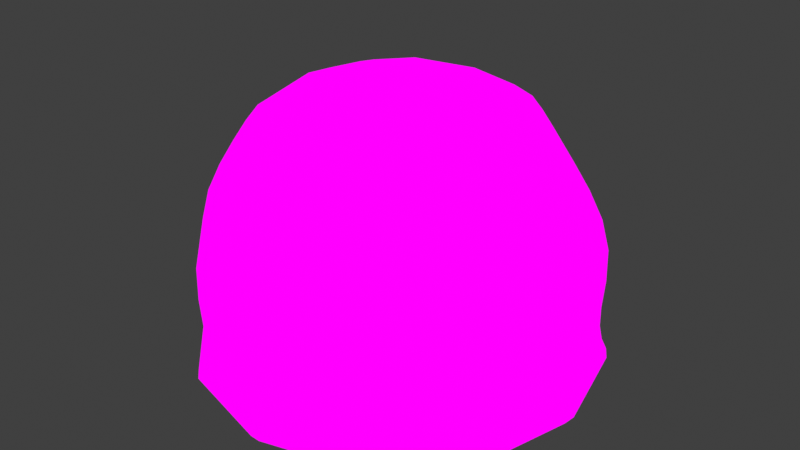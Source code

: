 # Source: Slime.blend  (saved by Blender 5.0.119; exported with 4.5.12 LTS)
import bpy
from mathutils import Matrix  # noqa: F401  (used for matrix-valued properties, if any)

bpy.ops.wm.read_factory_settings(use_empty=True)
scene = bpy.context.scene
scene.name = 'Scene'

# ---- collections
col_slime = bpy.data.collections.new('Slime'); scene.collection.children.link(col_slime)

# ---- images (referenced by path relative to the original .blend; pixels are not part of the script)
import os
ASSET_DIR = os.environ.get("B2B_ASSET_DIR", "")  # directory of the original .blend (textures are referenced by path, not embedded)
HERE = os.path.dirname(os.path.abspath(__file__))  # packed textures are extracted next to this script under _unpacked/

def load_image(name, relpath, width, height, colorspace="sRGB"):
    """Load a texture the original file referenced (path relative to the .blend, or extracted next to this script)."""
    p = next((c for c in (os.path.join(HERE, relpath), os.path.join(ASSET_DIR, relpath)) if relpath and os.path.exists(c)), "")
    if p:
        img = bpy.data.images.load(p, check_existing=True)
        img.name = name
    else:  # same state as the original file: an image datablock whose file is absent (Cycles renders it pink)
        img = bpy.data.images.new(name, width, height)
        img.source = "FILE"
        img.filepath = "//" + (relpath or name)
    img.colorspace_settings.name = colorspace
    return img
img_image_layer = load_image('Image Layer', 'textures/Image Layer.png', 1024, 1024, 'sRGB')
img_slime_tex = load_image('Slime_tex', 'textures/Slime_tex.png', 1024, 1024, 'sRGB')

# ---- materials (node trees are filled in below, after node groups)
mat_slime_mat = bpy.data.materials.new('Slime_mat')
mat_slime_mat.use_transparency_overlap = False
mat_slime_mat.show_transparent_back = False
mat_slime_mat.use_backface_culling = True

# ---- node groups
ng_ps_pre_mix = bpy.data.node_groups.new('.PS Pre Mix', 'ShaderNodeTree')
_s = ng_ps_pre_mix.interface.new_socket(name='Color', in_out='OUTPUT', socket_type='NodeSocketColor')
_s = ng_ps_pre_mix.interface.new_socket(name='Over Alpha', in_out='OUTPUT', socket_type='NodeSocketFloat')
_s = ng_ps_pre_mix.interface.new_socket(name='Opacity', in_out='INPUT', socket_type='NodeSocketFloat')
_s.subtype = 'FACTOR'
_s.default_value = 1.0
_s.min_value = 0.0
_s.max_value = 1.0
_s = ng_ps_pre_mix.interface.new_socket(name='Color', in_out='INPUT', socket_type='NodeSocketColor')
_s = ng_ps_pre_mix.interface.new_socket(name='Alpha', in_out='INPUT', socket_type='NodeSocketFloat')
_s.default_value = 1.0
_s.min_value = -1e+04
_s.max_value = 1e+04
_s = ng_ps_pre_mix.interface.new_socket(name='Over Alpha', in_out='INPUT', socket_type='NodeSocketFloat')
_s.min_value = -1e+04
_s.max_value = 1e+04
_N = ng_ps_pre_mix.nodes; _L = ng_ps_pre_mix.links
n0 = _N.new('NodeGroupOutput'); n0.name = 'Group Output'; n0.location = (502, 0)
n1 = _N.new('NodeGroupInput'); n1.name = 'Group Input'; n1.location = (-5, -14)
n2 = _N.new('ShaderNodeVectorMath'); n2.name = 'Vector Math'; n2.location = (233, -94)
n2.hide = True
n2.operation = 'SCALE'
n3 = _N.new('ShaderNodeMix'); n3.name = 'Mix.001'; n3.location = (214, -53)
n3.label = 'Opacity'
n3.hide = True
_L.new(n1.outputs[2], n2.inputs[3])
_L.new(n2.outputs[0], n0.inputs[0])
_L.new(n3.outputs[0], n0.inputs[1])
_L.new(n1.outputs[0], n3.inputs[0])
_L.new(n1.outputs[3], n3.inputs[3])
_L.new(n1.outputs[1], n2.inputs[0])
n0.is_active_output = True
ng_ps_post_mix = bpy.data.node_groups.new('.PS Post Mix', 'ShaderNodeTree')
_s = ng_ps_post_mix.interface.new_socket(name='Color', in_out='OUTPUT', socket_type='NodeSocketColor')
_s = ng_ps_post_mix.interface.new_socket(name='Alpha', in_out='OUTPUT', socket_type='NodeSocketFloat')
_s = ng_ps_post_mix.interface.new_socket(name='Clip', in_out='INPUT', socket_type='NodeSocketBool')
_s = ng_ps_post_mix.interface.new_socket(name='Color', in_out='INPUT', socket_type='NodeSocketColor')
_s = ng_ps_post_mix.interface.new_socket(name='Alpha', in_out='INPUT', socket_type='NodeSocketFloat')
_s.min_value = -1e+04
_s.max_value = 1e+04
_s = ng_ps_post_mix.interface.new_socket(name='Over Alpha', in_out='INPUT', socket_type='NodeSocketFloat')
_s.min_value = -1e+04
_s.max_value = 1e+04
_N = ng_ps_post_mix.nodes; _L = ng_ps_post_mix.links
n0 = _N.new('NodeGroupOutput'); n0.name = 'Group Output'; n0.location = (323, 1)
n1 = _N.new('NodeGroupInput'); n1.name = 'Group Input'; n1.location = (-297, 25)
n2 = _N.new('ShaderNodeVectorMath'); n2.name = 'Vector Math.001'; n2.location = (142, -5)
n2.hide = True
n2.operation = 'DIVIDE'
n3 = _N.new('ShaderNodeMix'); n3.name = 'Mix.004'; n3.location = (-86, -40)
n3.hide = True
n3.inputs[3].default_value = 1.0
n4 = _N.new('ShaderNodeMix'); n4.name = 'Mix.005'; n4.location = (138, -54)
n4.hide = True
_L.new(n4.outputs[0], n0.inputs[1])
_L.new(n2.outputs[0], n0.inputs[0])
_L.new(n3.outputs[0], n2.inputs[1])
_L.new(n1.outputs[1], n2.inputs[0])
_L.new(n1.outputs[3], n3.inputs[0])
_L.new(n1.outputs[2], n3.inputs[2])
_L.new(n3.outputs[0], n4.inputs[2])
_L.new(n1.outputs[2], n4.inputs[3])
_L.new(n1.outputs[0], n4.inputs[0])
n0.is_active_output = True
ng_ps_layer__f8af0449_fa40_4023_b49c_037e9abd3961 = bpy.data.node_groups.new('.PS_Layer (f8af0449-fa40-4023-b49c-037e9abd3961)', 'ShaderNodeTree')
_s = ng_ps_layer__f8af0449_fa40_4023_b49c_037e9abd3961.interface.new_socket(name='Color', in_out='OUTPUT', socket_type='NodeSocketColor')
_s = ng_ps_layer__f8af0449_fa40_4023_b49c_037e9abd3961.interface.new_socket(name='Alpha', in_out='OUTPUT', socket_type='NodeSocketFloat')
_s = ng_ps_layer__f8af0449_fa40_4023_b49c_037e9abd3961.interface.new_socket(name='Clip', in_out='INPUT', socket_type='NodeSocketBool')
_s = ng_ps_layer__f8af0449_fa40_4023_b49c_037e9abd3961.interface.new_socket(name='Color', in_out='INPUT', socket_type='NodeSocketColor')
_s = ng_ps_layer__f8af0449_fa40_4023_b49c_037e9abd3961.interface.new_socket(name='Alpha', in_out='INPUT', socket_type='NodeSocketFloat')
_N = ng_ps_layer__f8af0449_fa40_4023_b49c_037e9abd3961.nodes; _L = ng_ps_layer__f8af0449_fa40_4023_b49c_037e9abd3961.links
n0 = _N.new('NodeFrame'); n0.name = 'Frame'; n0.location = (0, 0)
n0.label = 'Layer'
n0.width = 1010
n1 = _N.new('NodeGroupInput'); n1.name = 'Group Input'; n1.location = (-780, 0)
n1.label = 'group_input'
n2 = _N.new('NodeGroupOutput'); n2.name = 'Group Output'; n2.location = (-140, 0)
n2.label = 'group_output'
n3 = _N.new('ShaderNodeGroup'); n3.name = 'Group'; n3.location = (-620, 0)
n3.label = 'pre_mix'
n3.node_tree = ng_ps_pre_mix
n3.inputs[0].default_value = 1.0
n4 = _N.new('ShaderNodeGroup'); n4.name = 'Group.001'; n4.location = (-300, 0)
n4.label = 'post_mix'
n4.node_tree = ng_ps_post_mix
n5 = _N.new('ShaderNodeMix'); n5.name = 'Mix'; n5.location = (-460, 0)
n5.label = 'mix_rgb'
n5.data_type = 'RGBA'
n6 = _N.new('ShaderNodeTexImage'); n6.name = 'Image Texture'; n6.location = (-780, -220)
n6.label = 'image'
n6.width = 140
n6.image = img_image_layer
n6.interpolation = 'Closest'
n7 = _N.new('ShaderNodeUVMap'); n7.name = 'UV Map'; n7.location = (-940, 0)
n7.label = 'uvmap'
n7.width = 140
n7.uv_map = 'PS_UVMap'
n1.parent = n0
n2.parent = n0
n3.parent = n0
n4.parent = n0
n5.parent = n0
n6.parent = n0
n7.parent = n0
_L.new(n6.outputs[1], n3.inputs[3])
_L.new(n1.outputs[1], n3.inputs[1])
_L.new(n1.outputs[2], n3.inputs[2])
_L.new(n3.outputs[0], n5.inputs[6])
_L.new(n3.outputs[1], n5.inputs[0])
_L.new(n6.outputs[0], n5.inputs[7])
_L.new(n5.outputs[2], n4.inputs[1])
_L.new(n3.outputs[1], n4.inputs[3])
_L.new(n1.outputs[2], n4.inputs[2])
_L.new(n1.outputs[0], n4.inputs[0])
_L.new(n7.outputs[0], n6.inputs[0])
_L.new(n1.outputs[1], n2.inputs[0])
_L.new(n1.outputs[2], n2.inputs[1])
n2.is_active_output = True
ng_ps_layer__2c80d9c0_ccaf_4898_a88a_9623cf3c1bfc = bpy.data.node_groups.new('.PS_Layer (2c80d9c0-ccaf-4898-a88a-9623cf3c1bfc)', 'ShaderNodeTree')
_s = ng_ps_layer__2c80d9c0_ccaf_4898_a88a_9623cf3c1bfc.interface.new_socket(name='Color', in_out='OUTPUT', socket_type='NodeSocketColor')
_s = ng_ps_layer__2c80d9c0_ccaf_4898_a88a_9623cf3c1bfc.interface.new_socket(name='Alpha', in_out='OUTPUT', socket_type='NodeSocketFloat')
_s = ng_ps_layer__2c80d9c0_ccaf_4898_a88a_9623cf3c1bfc.interface.new_socket(name='Clip', in_out='INPUT', socket_type='NodeSocketBool')
_s = ng_ps_layer__2c80d9c0_ccaf_4898_a88a_9623cf3c1bfc.interface.new_socket(name='Color', in_out='INPUT', socket_type='NodeSocketColor')
_s = ng_ps_layer__2c80d9c0_ccaf_4898_a88a_9623cf3c1bfc.interface.new_socket(name='Alpha', in_out='INPUT', socket_type='NodeSocketFloat')
_N = ng_ps_layer__2c80d9c0_ccaf_4898_a88a_9623cf3c1bfc.nodes; _L = ng_ps_layer__2c80d9c0_ccaf_4898_a88a_9623cf3c1bfc.links
n0 = _N.new('NodeFrame'); n0.name = 'Frame'; n0.location = (0, 0)
n0.label = 'Layer'
n0.width = 1010
n1 = _N.new('NodeGroupInput'); n1.name = 'Group Input'; n1.location = (-780, 0)
n1.label = 'group_input'
n2 = _N.new('NodeGroupOutput'); n2.name = 'Group Output'; n2.location = (-140, 0)
n2.label = 'group_output'
n3 = _N.new('ShaderNodeGroup'); n3.name = 'Group'; n3.location = (-620, 0)
n3.label = 'pre_mix'
n3.node_tree = ng_ps_pre_mix
n3.inputs[0].default_value = 1.0
n4 = _N.new('ShaderNodeGroup'); n4.name = 'Group.001'; n4.location = (-300, 0)
n4.label = 'post_mix'
n4.node_tree = ng_ps_post_mix
n5 = _N.new('ShaderNodeMix'); n5.name = 'Mix'; n5.location = (-460, 0)
n5.label = 'mix_rgb'
n5.data_type = 'RGBA'
n6 = _N.new('ShaderNodeTexImage'); n6.name = 'Image Texture'; n6.location = (-780, -220)
n6.label = 'image'
n6.width = 140
n6.image = img_slime_tex
n6.interpolation = 'Closest'
n7 = _N.new('ShaderNodeUVMap'); n7.name = 'UV Map'; n7.location = (-940, 0)
n7.label = 'uvmap'
n7.width = 140
n7.uv_map = 'PS_UVMap'
n1.parent = n0
n2.parent = n0
n3.parent = n0
n4.parent = n0
n5.parent = n0
n6.parent = n0
n7.parent = n0
_L.new(n6.outputs[1], n3.inputs[3])
_L.new(n1.outputs[1], n3.inputs[1])
_L.new(n1.outputs[2], n3.inputs[2])
_L.new(n3.outputs[0], n5.inputs[6])
_L.new(n3.outputs[1], n5.inputs[0])
_L.new(n6.outputs[0], n5.inputs[7])
_L.new(n5.outputs[2], n4.inputs[1])
_L.new(n3.outputs[1], n4.inputs[3])
_L.new(n1.outputs[2], n4.inputs[2])
_L.new(n1.outputs[0], n4.inputs[0])
_L.new(n4.outputs[0], n2.inputs[0])
_L.new(n4.outputs[1], n2.inputs[1])
_L.new(n7.outputs[0], n6.inputs[0])
n2.is_active_output = True
ng_ps_channel__color = bpy.data.node_groups.new('PS_Channel (Color)', 'ShaderNodeTree')
_s = ng_ps_channel__color.interface.new_socket(name='Color', in_out='OUTPUT', socket_type='NodeSocketColor')
_s = ng_ps_channel__color.interface.new_socket(name='Alpha', in_out='OUTPUT', socket_type='NodeSocketFloat')
_s = ng_ps_channel__color.interface.new_socket(name='Color', in_out='INPUT', socket_type='NodeSocketColor')
_s = ng_ps_channel__color.interface.new_socket(name='Alpha', in_out='INPUT', socket_type='NodeSocketFloat')
_N = ng_ps_channel__color.nodes; _L = ng_ps_channel__color.links
n0 = _N.new('NodeFrame'); n0.name = 'Frame'; n0.location = (0, 0)
n0.label = 'Channel Graph'
n0.width = 1370
n1 = _N.new('NodeGroupInput'); n1.name = 'Group Input'; n1.location = (-1300, 0)
n1.label = 'group_input'
n1.width = 200
n2 = _N.new('NodeGroupOutput'); n2.name = 'Group Output'; n2.location = (-200, 0)
n2.label = 'group_output'
n2.width = 200
n3 = _N.new('ShaderNodeClamp'); n3.name = 'Clamp'; n3.location = (-420, 0)
n3.label = 'alpha_clamp_end'
n3.width = 200
n3.hide = True
n4 = _N.new('ShaderNodeGroup'); n4.name = 'Group'; n4.location = (-640, 0)
n4.label = 'f8af0449-fa40-4023-b49c-037e9abd3961'
n4.width = 200
n4.node_tree = ng_ps_layer__f8af0449_fa40_4023_b49c_037e9abd3961
n4.inputs[0].default_value = False
n5 = _N.new('ShaderNodeGroup'); n5.name = 'Group.001'; n5.location = (-860, 0)
n5.label = '2c80d9c0-ccaf-4898-a88a-9623cf3c1bfc'
n5.width = 200
n5.node_tree = ng_ps_layer__2c80d9c0_ccaf_4898_a88a_9623cf3c1bfc
n5.inputs[0].default_value = False
n6 = _N.new('ShaderNodeClamp'); n6.name = 'Clamp.001'; n6.location = (-1080, 0)
n6.label = 'alpha_clamp_start'
n6.width = 200
n6.hide = True
n1.parent = n0
n2.parent = n0
n3.parent = n0
n4.parent = n0
n5.parent = n0
n6.parent = n0
_L.new(n3.outputs[0], n2.inputs[1])
_L.new(n4.outputs[0], n2.inputs[0])
_L.new(n4.outputs[1], n3.inputs[0])
_L.new(n5.outputs[0], n4.inputs[1])
_L.new(n5.outputs[1], n4.inputs[2])
_L.new(n1.outputs[0], n5.inputs[1])
_L.new(n6.outputs[0], n5.inputs[2])
_L.new(n1.outputs[1], n6.inputs[0])
n2.is_active_output = True
ng_paint_system__coloring = bpy.data.node_groups.new('Paint System (Coloring)', 'ShaderNodeTree')
_s = ng_paint_system__coloring.interface.new_socket(name='Color', in_out='OUTPUT', socket_type='NodeSocketColor')
_s = ng_paint_system__coloring.interface.new_socket(name='Color Alpha', in_out='OUTPUT', socket_type='NodeSocketFloat')
_s.subtype = 'FACTOR'
_s.min_value = 0.0
_s.max_value = 1.0
_s = ng_paint_system__coloring.interface.new_socket(name='Color', in_out='INPUT', socket_type='NodeSocketColor')
_s = ng_paint_system__coloring.interface.new_socket(name='Color Alpha', in_out='INPUT', socket_type='NodeSocketFloat')
_s.subtype = 'FACTOR'
_s.min_value = 0.0
_s.max_value = 1.0
_N = ng_paint_system__coloring.nodes; _L = ng_paint_system__coloring.links
n0 = _N.new('NodeFrame'); n0.name = 'Frame'; n0.location = (0, 0)
n0.label = 'Group Graph'
n0.width = 530
n1 = _N.new('NodeGroupInput'); n1.name = 'Group Input'; n1.location = (-460, 0)
n1.label = 'group_input'
n2 = _N.new('NodeGroupOutput'); n2.name = 'Group Output'; n2.location = (-140, 0)
n2.label = 'group_output'
n3 = _N.new('ShaderNodeGroup'); n3.name = 'Group'; n3.location = (-300, 0)
n3.label = 'Color'
n3.node_tree = ng_ps_channel__color
n1.parent = n0
n2.parent = n0
n3.parent = n0
_L.new(n1.outputs[0], n3.inputs[0])
_L.new(n1.outputs[1], n3.inputs[1])
_L.new(n3.outputs[0], n2.inputs[0])
_L.new(n3.outputs[1], n2.inputs[1])
n2.is_active_output = True

# ---- material node trees
mat_slime_mat.use_nodes = True; mat_slime_mat.node_tree.nodes.clear()
_N = mat_slime_mat.node_tree.nodes; _L = mat_slime_mat.node_tree.links
n0 = _N.new('ShaderNodeBsdfPrincipled'); n0.name = 'Principled BSDF'; n0.location = (-329, 164)
n0.inputs[2].default_value = 0.95
n1 = _N.new('ShaderNodeOutputMaterial'); n1.name = 'Material Output'; n1.location = (561, 164)
n2 = _N.new('ShaderNodeTexImage'); n2.name = 'Image Texture'; n2.location = (-711, 217)
n2.image = img_slime_tex
n3 = _N.new('ShaderNodeGroup'); n3.name = 'Group'; n3.location = (161, 164)
n3.width = 133
n3.node_tree = ng_paint_system__coloring
n4 = _N.new('ShaderNodeMixShader'); n4.name = 'Mix Shader'; n4.location = (361, 164)
n5 = _N.new('ShaderNodeBsdfTransparent'); n5.name = 'Transparent BSDF'; n5.location = (161, 264)
n6 = _N.new('ShaderNodeShaderToRGB'); n6.name = 'Shader to RGB'; n6.location = (-39, 164)
_L.new(n2.outputs[0], n0.inputs[0])
_L.new(n3.outputs[0], n4.inputs[2])
_L.new(n3.outputs[1], n4.inputs[0])
_L.new(n5.outputs[0], n4.inputs[1])
_L.new(n0.outputs[0], n6.inputs[0])
_L.new(n6.outputs[0], n3.inputs[0])
_L.new(n6.outputs[1], n3.inputs[1])
_L.new(n4.outputs[0], n1.inputs[0])
n1.is_active_output = True

# ---- world
world_world = bpy.data.worlds.new('World'); scene.world = world_world
world_world.use_nodes = True; world_world.node_tree.nodes.clear()
_N = world_world.node_tree.nodes; _L = world_world.node_tree.links
n0 = _N.new('ShaderNodeOutputWorld'); n0.name = 'World Output'; n0.location = (200, 100)
n1 = _N.new('ShaderNodeBackground'); n1.name = 'Background'; n1.location = (-200, 100)
n1.inputs[0].default_value = (0.05088, 0.05088, 0.05088, 1.0)
_L.new(n1.outputs[0], n0.inputs[0])
n0.is_active_output = True
world_world.color = (0.05088, 0.05088, 0.05088)
world_world.sun_shadow_jitter_overblur = 0.0

# ---- meshes
me_slime = bpy.data.meshes.new('Slime')
me_slime.from_pydata([(0.6208, -1.075, 0.6874), (-0.6208, -1.075, 0.6874), (9.22e-08, 1.053, 0.02536), (7.451e-09, 4.843e-08, 0.0), (-1.242, 3.316e-07, 0.6874), (0.9122, 0.5267, 0.02536), (-0.6208, 1.075, 0.6874), (0.9122, -0.5267, 0.02536), (0.6208, 1.075, 0.6874), (-1.625e-07, -1.053, 0.02536), (-0.5932, 1.027, 1.093), (-0.9122, -0.5267, 0.02536), (1.23, -1.956e-07, 0.3736), (-0.9122, 0.5267, 0.02536), (0.6149, -1.065, 0.3736), (-0.6149, -1.065, 0.3736), (-1.23, 3.241e-07, 0.3736), (-0.6149, 1.065, 0.3736), (0.6149, 1.065, 0.3736), (0.4206, 0.7285, 1.671), (1.08e-07, 1.293, 0.1478), (1.12, 0.6464, 0.1478), (1.12, -0.6464, 0.1478), (-2.161e-07, -1.293, 0.1478), (-1.12, -0.6464, 0.1478), (-1.12, 0.6464, 0.1478), (0.6398, 1.108, 0.2148), (1.28, -1.9e-07, 0.2148), (0.6398, -1.108, 0.2148), (-0.6398, -1.108, 0.2148), (-1.28, 3.278e-07, 0.2148), (-0.6398, 1.108, 0.2148), (-0.2666, 0.4618, 1.831), (-0.5332, 1.708e-07, 1.831), (-0.4206, 0.7285, 1.671), (-0.2666, -0.4618, 1.831), (-0.8412, 2.31e-07, 1.671), (0.2666, -0.4618, 1.831), (-0.4206, -0.7285, 1.671), (0.5332, -5.949e-08, 1.831), (0.4206, -0.7285, 1.671), (0.2666, 0.4618, 1.831), (0.8412, -1.211e-07, 1.671), (-0.7304, 0.4217, 1.671), (-0.458, -0.7933, 1.572), (-0.7304, -0.4217, 1.671), (-1.546e-07, -0.8434, 1.671), (0.7304, -0.4217, 1.671), (0.7304, 0.4217, 1.671), (0.458, -0.7933, 1.572), (2.794e-08, 0.8434, 1.671), (1.024e-07, 1.238, 0.07871), (5.495e-08, 0.6763, 0.00317), (1.072, 0.6188, 0.07871), (0.532, 0.9214, 0.02536), (-0.916, 2.608e-07, 1.572), (1.072, -0.6188, 0.07871), (0.916, -1.434e-07, 1.572), (1.064, -1.309e-07, 0.02536), (-2.03e-07, -1.238, 0.07871), (0.532, -0.9214, 0.02536), (0.458, 0.7933, 1.572), (-1.072, -0.6188, 0.07871), (-0.532, -0.9214, 0.02536), (-0.458, 0.7933, 1.572), (-1.072, 0.6188, 0.07871), (-1.064, 3.143e-07, 0.02536), (-1.032, 0.5956, 1.093), (-1.032, -0.5956, 1.093), (0.5857, 0.3381, 0.00317), (-2.109e-07, -1.191, 1.093), (0.5857, -0.3381, 0.00317), (1.032, -0.5956, 1.093), (-9.779e-08, -0.6763, 0.00317), (1.032, 0.5956, 1.093), (-0.5857, -0.3381, 0.00317), (6.17e-08, 1.191, 1.093), (-0.5857, 0.3381, 0.00317), (-0.532, 0.9214, 0.02536), (-0.6189, -1.072, 0.8963), (0.6189, -1.072, 0.8963), (-1.238, 3.316e-07, 0.8963), (1.238, -1.96e-07, 0.8963), (0.6189, 1.072, 0.8963), (-0.6189, 1.072, 0.8963), (-0.8727, 0.5039, 1.437), (-0.5502, -0.953, 1.274), (-0.8727, -0.5039, 1.437), (-1.919e-07, -1.008, 1.437), (0.8727, -0.5039, 1.437), (0.8727, 0.5039, 1.437), (0.5502, -0.953, 1.274), (-1.287, 3.39e-07, 0.1478), (0.6437, -1.115, 0.1478), (0.6437, 1.115, 0.1478), (-0.6437, 1.115, 0.1478), (1.287, -1.77e-07, 0.1478), (4.377e-08, 1.008, 1.437), (-1.1, 3.12e-07, 1.274), (1.1, -1.683e-07, 1.274), (0.5502, 0.953, 1.274), (-0.5502, 0.953, 1.274), (-0.6437, -1.115, 0.1478), (-1.08, 0.6233, 0.6874), (-0.614, -1.063, 0.5028), (-1.08, -0.6233, 0.6874), (-2.161e-07, -1.247, 0.6874), (1.08, -0.6233, 0.6874), (1.08, 0.6233, 0.6874), (0.614, -1.063, 0.5028), (5.821e-08, 1.247, 0.6874), (-1.228, 3.148e-07, 0.5028), (1.228, -1.919e-07, 0.5028), (0.614, 1.063, 0.5028), (-0.614, 1.063, 0.5028), (-1.113, 0.6424, 0.2148), (-1.113, -0.6424, 0.2148), (-2.142e-07, -1.285, 0.2148), (1.113, -0.6424, 0.2148), (1.113, 0.6424, 0.2148), (8.382e-08, 1.285, 0.2148), (-1.069, 0.6175, 0.3736), (0.6241, -1.081, 0.2832), (-1.069, -0.6175, 0.3736), (-2.272e-07, -1.235, 0.3736), (1.069, -0.6175, 0.3736), (1.069, 0.6175, 0.3736), (-0.6241, 1.081, 0.2832), (5.215e-08, 1.235, 0.3736), (0.6241, 1.081, 0.2832), (-0.6241, -1.081, 0.2832), (1.248, -2.123e-07, 0.2832), (-1.248, 3.353e-07, 0.2832), (-0.3601, 0.6236, 1.756), (-0.3963, 0.2288, 1.85), (-0.3963, -0.2288, 1.85), (-8.289e-08, -0.4577, 1.85), (0.3963, -0.2288, 1.85), (0.3963, 0.2288, 1.85), (-0.7201, 2.114e-07, 1.756), (-0.3601, -0.6236, 1.756), (0.3601, -0.6236, 1.756), (0.7201, -9.546e-08, 1.756), (0.3601, 0.6236, 1.756), (1.863e-08, 0.4577, 1.85), (-0.7965, 0.4599, 1.572), (0.394, 0.6824, 0.004755), (-0.7965, -0.4599, 1.572), (-1.77e-07, -0.9197, 1.572), (0.7965, -0.4599, 1.572), (0.7965, 0.4599, 1.572), (0.788, -6.915e-08, 0.004755), (0.394, -0.6824, 0.004755), (3.632e-08, 0.9197, 1.572), (-1.076, 0.6215, 0.8963), (-0.394, -0.6824, 0.004755), (-1.076, -0.6214, 0.8963), (-2.198e-07, -1.243, 0.8963), (-0.788, 2.331e-07, 0.004755), (1.076, -0.6215, 0.8963), (1.076, 0.6214, 0.8963), (-0.394, 0.6824, 0.004755), (4.843e-08, 1.243, 0.8963), (-0.9569, 0.5525, 1.274), (-0.9569, -0.5525, 1.274), (-2.123e-07, -1.105, 1.274), (0.9569, -0.5525, 1.274), (0.9569, 0.5525, 1.274), (4.657e-08, 1.105, 1.274), (0.6172, 1.069, 0.07871), (1.234, -1.49e-07, 0.07871), (0.6172, -1.069, 0.07871), (-0.6172, -1.069, 0.07871), (-1.234, 3.446e-07, 0.07871), (-0.6172, 1.069, 0.07871), (-1.068, 0.6165, 0.5028), (-1.068, -0.6165, 0.5028), (-2.161e-07, -1.233, 0.5028), (1.068, -0.6165, 0.5028), (1.068, 0.6165, 0.5028), (4.098e-08, 1.233, 0.5028), (-1.085, 0.6266, 0.2832), (-1.085, -0.6266, 0.2832), (-2.142e-07, -1.253, 0.2832), (1.085, -0.6266, 0.2832), (1.085, 0.6266, 0.2832), (5.96e-08, 1.253, 0.2832), (-0.6174, 0.3565, 1.758), (-0.6174, -0.3565, 1.758), (-1.343e-07, -0.713, 1.758), (0.6174, -0.3565, 1.758), (0.6174, 0.3565, 1.758), (2.573e-08, 0.713, 1.758), (-7.451e-09, 2.608e-08, 1.909), (1.242, -2.119e-07, 0.6874), (1.186, -2.092e-07, 1.093), (0.5932, 1.027, 1.093), (0.5932, -1.027, 1.093), (-0.5932, -1.027, 1.093), (-1.186, 3.148e-07, 1.093), (0.5018, 0.8691, 1.437), (-0.5018, 0.8691, 1.437), (-1.004, 2.785e-07, 1.437), (-0.5018, -0.8691, 1.437), (0.5018, -0.8691, 1.437), (1.004, -1.583e-07, 1.437)], [], [(3, 52, 146, 69), (2, 54, 146, 52), (5, 69, 146, 54), (99, 205, 89, 166), (205, 57, 149, 89), (90, 150, 57, 205), (167, 90, 205, 99), (91, 204, 88, 165), (204, 49, 148, 88), (89, 149, 49, 204), (166, 89, 204, 91), (86, 203, 87, 164), (203, 44, 147, 87), (88, 148, 44, 203), (165, 88, 203, 86), (98, 202, 85, 163), (202, 55, 145, 85), (3, 69, 151, 71), (5, 58, 151, 69), (7, 71, 151, 58), (3, 71, 152, 73), (7, 60, 152, 71), (9, 73, 152, 60), (87, 147, 55, 202), (164, 87, 202, 98), (101, 201, 97, 168), (201, 64, 153, 97), (85, 145, 64, 201), (163, 85, 201, 101), (100, 200, 90, 167), (3, 73, 155, 75), (9, 63, 155, 73), (11, 75, 155, 63), (200, 61, 150, 90), (97, 153, 61, 200), (168, 97, 200, 100), (81, 199, 67, 154), (199, 98, 163, 67), (68, 164, 98, 199), (156, 68, 199, 81), (3, 75, 158, 77), (11, 66, 158, 75), (13, 77, 158, 66), (79, 198, 68, 156), (198, 86, 164, 68), (70, 165, 86, 198), (157, 70, 198, 79), (80, 197, 70, 157), (197, 91, 165, 70), (72, 166, 91, 197), (3, 77, 161, 52), (13, 78, 161, 77), (2, 52, 161, 78), (159, 72, 197, 80), (83, 196, 74, 160), (196, 100, 167, 74), (76, 168, 100, 196), (162, 76, 196, 83), (82, 195, 72, 159), (195, 99, 166, 72), (74, 167, 99, 195), (160, 74, 195, 82), (112, 194, 107, 178), (194, 82, 159, 107), (108, 160, 82, 194), (179, 108, 194, 112), (109, 0, 106, 177), (0, 80, 157, 106), (107, 159, 80, 0), (178, 107, 0, 109), (104, 1, 105, 176), (1, 79, 156, 105), (106, 157, 79, 1), (177, 106, 1, 104), (111, 4, 103, 175), (4, 81, 154, 103), (105, 156, 81, 4), (176, 105, 4, 111), (114, 6, 110, 180), (6, 84, 162, 110), (2, 51, 169, 54), (51, 20, 94, 169), (169, 94, 21, 53), (54, 169, 53, 5), (5, 53, 170, 58), (53, 21, 96, 170), (170, 96, 22, 56), (58, 170, 56, 7), (7, 56, 171, 60), (56, 22, 93, 171), (171, 93, 23, 59), (60, 171, 59, 9), (9, 59, 172, 63), (59, 23, 102, 172), (172, 102, 24, 62), (63, 172, 62, 11), (11, 62, 173, 66), (62, 24, 92, 173), (173, 92, 25, 65), (66, 173, 65, 13), (13, 65, 174, 78), (65, 25, 95, 174), (174, 95, 20, 51), (78, 174, 51, 2), (103, 154, 84, 6), (175, 103, 6, 114), (113, 8, 108, 179), (8, 83, 160, 108), (110, 162, 83, 8), (180, 110, 8, 113), (84, 10, 76, 162), (10, 101, 168, 76), (67, 163, 101, 10), (154, 67, 10, 84), (131, 12, 125, 184), (12, 112, 178, 125), (126, 179, 112, 12), (185, 126, 12, 131), (122, 14, 124, 183), (14, 109, 177, 124), (125, 178, 109, 14), (184, 125, 14, 122), (130, 15, 123, 182), (15, 104, 176, 123), (124, 177, 104, 15), (183, 124, 15, 130), (132, 16, 121, 181), (16, 111, 175, 121), (123, 176, 111, 16), (182, 123, 16, 132), (127, 17, 128, 186), (17, 114, 180, 128), (121, 175, 114, 17), (181, 121, 17, 127), (129, 18, 126, 185), (18, 113, 179, 126), (128, 180, 113, 18), (186, 128, 18, 129), (61, 19, 48, 150), (19, 143, 191, 48), (50, 192, 143, 19), (153, 50, 19, 61), (94, 26, 119, 21), (26, 129, 185, 119), (120, 186, 129, 26), (20, 120, 26, 94), (96, 27, 118, 22), (27, 131, 184, 118), (119, 185, 131, 27), (21, 119, 27, 96), (93, 28, 117, 23), (28, 122, 183, 117), (118, 184, 122, 28), (22, 118, 28, 93), (102, 29, 116, 24), (29, 130, 182, 116), (117, 183, 130, 29), (23, 117, 29, 102), (92, 30, 115, 25), (30, 132, 181, 115), (116, 182, 132, 30), (24, 116, 30, 92), (95, 31, 120, 20), (31, 127, 186, 120), (115, 181, 127, 31), (25, 115, 31, 95), (192, 133, 32, 144), (193, 144, 32, 134), (187, 134, 32, 133), (187, 139, 33, 134), (193, 134, 33, 135), (188, 135, 33, 139), (64, 34, 50, 153), (34, 133, 192, 50), (43, 187, 133, 34), (145, 43, 34, 64), (188, 140, 35, 135), (193, 135, 35, 136), (189, 136, 35, 140), (55, 36, 43, 145), (36, 139, 187, 43), (45, 188, 139, 36), (147, 45, 36, 55), (189, 141, 37, 136), (193, 136, 37, 137), (190, 137, 37, 141), (44, 38, 45, 147), (38, 140, 188, 45), (46, 189, 140, 38), (148, 46, 38, 44), (190, 142, 39, 137), (193, 137, 39, 138), (191, 138, 39, 142), (49, 40, 46, 148), (40, 141, 189, 46), (47, 190, 141, 40), (149, 47, 40, 49), (191, 143, 41, 138), (193, 138, 41, 144), (192, 144, 41, 143), (57, 42, 47, 149), (42, 142, 190, 47), (48, 191, 142, 42), (150, 48, 42, 57)])
me_slime.polygons.foreach_set('use_smooth', [True] * 204)
_k = {(122, 183): 0.3, (122, 184): 0.3, (127, 186): 0.3, (127, 181): 0.3, (129, 185): 0.3, (129, 186): 0.3, (130, 182): 0.3, (130, 183): 0.3, (131, 184): 0.3, (131, 185): 0.3, (132, 181): 0.3, (132, 182): 0.3}
me_slime.attributes.new('crease_edge', 'FLOAT', 'EDGE').data.foreach_set('value', [_k.get((min(e.vertices), max(e.vertices)), 0.0) for e in me_slime.edges])
_uv = me_slime.uv_layers.new(name='UVMap')
_uv.uv.foreach_set('vector', [0.9167, 0.0, 1.0, 0.1967, 0.9167, 0.2204, 0.8333, 0.1967, 1.0, 0.2699, 0.9167, 0.2715, 0.9167, 0.2204, 1.0, 0.1967, 0.8333, 0.2699, 0.8333, 0.1967, 0.9167, 0.2204, 0.9167, 0.2715, 0.75, 0.5898, 0.75, 0.6426, 0.6667, 0.6421, 0.6667, 0.5894, 0.75, 0.6426, 0.75, 0.6887, 0.6667, 0.6881, 0.6667, 0.6421, 0.8333, 0.6421, 0.8333, 0.6881, 0.75, 0.6887, 0.75, 0.6426, 0.8333, 0.5894, 0.8333, 0.6421, 0.75, 0.6426, 0.75, 0.5898, 0.5833, 0.5898, 0.5833, 0.6426, 0.5, 0.6421, 0.5, 0.5894, 0.5833, 0.6426, 0.5833, 0.6887, 0.5, 0.6881, 0.5, 0.6421, 0.6667, 0.6421, 0.6667, 0.6881, 0.5833, 0.6887, 0.5833, 0.6426, 0.6667, 0.5894, 0.6667, 0.6421, 0.5833, 0.6426, 0.5833, 0.5898, 0.4167, 0.5898, 0.4167, 0.6426, 0.3333, 0.6421, 0.3333, 0.5894, 0.4167, 0.6426, 0.4167, 0.6887, 0.3333, 0.6881, 0.3333, 0.6421, 0.5, 0.6421, 0.5, 0.6881, 0.4167, 0.6887, 0.4167, 0.6426, 0.5, 0.5894, 0.5, 0.6421, 0.4167, 0.6426, 0.4167, 0.5898, 0.25, 0.5898, 0.25, 0.6426, 0.1667, 0.6421, 0.1667, 0.5894, 0.25, 0.6426, 0.25, 0.6887, 0.1667, 0.6881, 0.1667, 0.6421, 0.75, 0.0, 0.8333, 0.1967, 0.75, 0.2204, 0.6667, 0.1967, 0.8333, 0.2699, 0.75, 0.2715, 0.75, 0.2204, 0.8333, 0.1967, 0.6667, 0.2699, 0.6667, 0.1967, 0.75, 0.2204, 0.75, 0.2715, 0.5833, 0.0, 0.6667, 0.1967, 0.5833, 0.2204, 0.5, 0.1967, 0.6667, 0.2699, 0.5833, 0.2715, 0.5833, 0.2204, 0.6667, 0.1967, 0.5, 0.2699, 0.5, 0.1967, 0.5833, 0.2204, 0.5833, 0.2715, 0.3333, 0.6421, 0.3333, 0.6881, 0.25, 0.6887, 0.25, 0.6426, 0.3333, 0.5894, 0.3333, 0.6421, 0.25, 0.6426, 0.25, 0.5898, 0.08333, 0.5898, 0.08333, 0.6426, 0.0, 0.6421, 0.0, 0.5894, 0.08333, 0.6426, 0.08333, 0.6887, 0.0, 0.6881, 0.0, 0.6421, 0.1667, 0.6421, 0.1667, 0.6881, 0.08333, 0.6887, 0.08333, 0.6426, 0.1667, 0.5894, 0.1667, 0.6421, 0.08333, 0.6426, 0.08333, 0.5898, 0.9167, 0.5898, 0.9167, 0.6426, 0.8333, 0.6421, 0.8333, 0.5894, 0.4167, 0.0, 0.5, 0.1967, 0.4167, 0.2204, 0.3333, 0.1967, 0.5, 0.2699, 0.4167, 0.2715, 0.4167, 0.2204, 0.5, 0.1967, 0.3333, 0.2699, 0.3333, 0.1967, 0.4167, 0.2204, 0.4167, 0.2715, 0.9167, 0.6426, 0.9167, 0.6887, 0.8333, 0.6881, 0.8333, 0.6421, 1.0, 0.6421, 1.0, 0.6881, 0.9167, 0.6887, 0.9167, 0.6426, 1.0, 0.5894, 1.0, 0.6421, 0.9167, 0.6426, 0.9167, 0.5898, 0.25, 0.485, 0.25, 0.537, 0.1667, 0.5369, 0.1667, 0.4851, 0.25, 0.537, 0.25, 0.5898, 0.1667, 0.5894, 0.1667, 0.5369, 0.3333, 0.5369, 0.3333, 0.5894, 0.25, 0.5898, 0.25, 0.537, 0.3333, 0.4851, 0.3333, 0.5369, 0.25, 0.537, 0.25, 0.485, 0.25, 0.0, 0.3333, 0.1967, 0.25, 0.2204, 0.1667, 0.1967, 0.3333, 0.2699, 0.25, 0.2715, 0.25, 0.2204, 0.3333, 0.1967, 0.1667, 0.2699, 0.1667, 0.1967, 0.25, 0.2204, 0.25, 0.2715, 0.4167, 0.485, 0.4167, 0.537, 0.3333, 0.5369, 0.3333, 0.4851, 0.4167, 0.537, 0.4167, 0.5898, 0.3333, 0.5894, 0.3333, 0.5369, 0.5, 0.5369, 0.5, 0.5894, 0.4167, 0.5898, 0.4167, 0.537, 0.5, 0.4851, 0.5, 0.5369, 0.4167, 0.537, 0.4167, 0.485, 0.5833, 0.485, 0.5833, 0.537, 0.5, 0.5369, 0.5, 0.4851, 0.5833, 0.537, 0.5833, 0.5898, 0.5, 0.5894, 0.5, 0.5369, 0.6667, 0.5369, 0.6667, 0.5894, 0.5833, 0.5898, 0.5833, 0.537, 0.08333, 0.0, 0.1667, 0.1967, 0.08333, 0.2204, 0.0, 0.1967, 0.1667, 0.2699, 0.08333, 0.2715, 0.08333, 0.2204, 0.1667, 0.1967, 0.0, 0.2699, 0.0, 0.1967, 0.08333, 0.2204, 0.08333, 0.2715, 0.6667, 0.4851, 0.6667, 0.5369, 0.5833, 0.537, 0.5833, 0.485, 0.9167, 0.485, 0.9167, 0.537, 0.8333, 0.5369, 0.8333, 0.4851, 0.9167, 0.537, 0.9167, 0.5898, 0.8333, 0.5894, 0.8333, 0.5369, 1.0, 0.5369, 1.0, 0.5894, 0.9167, 0.5898, 0.9167, 0.537, 1.0, 0.4851, 1.0, 0.5369, 0.9167, 0.537, 0.9167, 0.485, 0.75, 0.485, 0.75, 0.537, 0.6667, 0.5369, 0.6667, 0.4851, 0.75, 0.537, 0.75, 0.5898, 0.6667, 0.5894, 0.6667, 0.5369, 0.8333, 0.5369, 0.8333, 0.5894, 0.75, 0.5898, 0.75, 0.537, 0.8333, 0.4851, 0.8333, 0.5369, 0.75, 0.537, 0.75, 0.485, 0.75, 0.3878, 0.75, 0.4325, 0.6667, 0.4328, 0.6667, 0.3882, 0.75, 0.4325, 0.75, 0.485, 0.6667, 0.4851, 0.6667, 0.4328, 0.8333, 0.4328, 0.8333, 0.4851, 0.75, 0.485, 0.75, 0.4325, 0.8333, 0.3882, 0.8333, 0.4328, 0.75, 0.4325, 0.75, 0.3878, 0.5833, 0.3878, 0.5833, 0.4325, 0.5, 0.4328, 0.5, 0.3882, 0.5833, 0.4325, 0.5833, 0.485, 0.5, 0.4851, 0.5, 0.4328, 0.6667, 0.4328, 0.6667, 0.4851, 0.5833, 0.485, 0.5833, 0.4325, 0.6667, 0.3882, 0.6667, 0.4328, 0.5833, 0.4325, 0.5833, 0.3878, 0.4167, 0.3878, 0.4167, 0.4325, 0.3333, 0.4328, 0.3333, 0.3882, 0.4167, 0.4325, 0.4167, 0.485, 0.3333, 0.4851, 0.3333, 0.4328, 0.5, 0.4328, 0.5, 0.4851, 0.4167, 0.485, 0.4167, 0.4325, 0.5, 0.3882, 0.5, 0.4328, 0.4167, 0.4325, 0.4167, 0.3878, 0.25, 0.3878, 0.25, 0.4325, 0.1667, 0.4328, 0.1667, 0.3882, 0.25, 0.4325, 0.25, 0.485, 0.1667, 0.4851, 0.1667, 0.4328, 0.3333, 0.4328, 0.3333, 0.4851, 0.25, 0.485, 0.25, 0.4325, 0.3333, 0.3882, 0.3333, 0.4328, 0.25, 0.4325, 0.25, 0.3878, 0.08333, 0.3878, 0.08333, 0.4325, 0.0, 0.4328, 0.0, 0.3882, 0.08333, 0.4325, 0.08333, 0.485, 0.0, 0.4851, 0.0, 0.4328, 1.0, 0.2699, 1.0, 0.3039, 0.9167, 0.3035, 0.9167, 0.2715, 1.0, 0.3039, 1.0, 0.3224, 0.9167, 0.3218, 0.9167, 0.3035, 0.9167, 0.3035, 0.9167, 0.3218, 0.8333, 0.3224, 0.8333, 0.3039, 0.9167, 0.2715, 0.9167, 0.3035, 0.8333, 0.3039, 0.8333, 0.2699, 0.8333, 0.2699, 0.8333, 0.3039, 0.75, 0.3035, 0.75, 0.2715, 0.8333, 0.3039, 0.8333, 0.3224, 0.75, 0.3218, 0.75, 0.3035, 0.75, 0.3035, 0.75, 0.3218, 0.6667, 0.3224, 0.6667, 0.3039, 0.75, 0.2715, 0.75, 0.3035, 0.6667, 0.3039, 0.6667, 0.2699, 0.6667, 0.2699, 0.6667, 0.3039, 0.5833, 0.3035, 0.5833, 0.2715, 0.6667, 0.3039, 0.6667, 0.3224, 0.5833, 0.3218, 0.5833, 0.3035, 0.5833, 0.3035, 0.5833, 0.3218, 0.5, 0.3224, 0.5, 0.3039, 0.5833, 0.2715, 0.5833, 0.3035, 0.5, 0.3039, 0.5, 0.2699, 0.5, 0.2699, 0.5, 0.3039, 0.4167, 0.3035, 0.4167, 0.2715, 0.5, 0.3039, 0.5, 0.3224, 0.4167, 0.3218, 0.4167, 0.3035, 0.4167, 0.3035, 0.4167, 0.3218, 0.3333, 0.3224, 0.3333, 0.3039, 0.4167, 0.2715, 0.4167, 0.3035, 0.3333, 0.3039, 0.3333, 0.2699, 0.3333, 0.2699, 0.3333, 0.3039, 0.25, 0.3035, 0.25, 0.2715, 0.3333, 0.3039, 0.3333, 0.3224, 0.25, 0.3218, 0.25, 0.3035, 0.25, 0.3035, 0.25, 0.3218, 0.1667, 0.3224, 0.1667, 0.3039, 0.25, 0.2715, 0.25, 0.3035, 0.1667, 0.3039, 0.1667, 0.2699, 0.1667, 0.2699, 0.1667, 0.3039, 0.08333, 0.3035, 0.08333, 0.2715, 0.1667, 0.3039, 0.1667, 0.3224, 0.08333, 0.3218, 0.08333, 0.3035, 0.08333, 0.3035, 0.08333, 0.3218, 0.0, 0.3224, 0.0, 0.3039, 0.08333, 0.2715, 0.08333, 0.3035, 0.0, 0.3039, 0.0, 0.2699, 0.1667, 0.4328, 0.1667, 0.4851, 0.08333, 0.485, 0.08333, 0.4325, 0.1667, 0.3882, 0.1667, 0.4328, 0.08333, 0.4325, 0.08333, 0.3878, 0.9167, 0.3878, 0.9167, 0.4325, 0.8333, 0.4328, 0.8333, 0.3882, 0.9167, 0.4325, 0.9167, 0.485, 0.8333, 0.4851, 0.8333, 0.4328, 1.0, 0.4328, 1.0, 0.4851, 0.9167, 0.485, 0.9167, 0.4325, 1.0, 0.3882, 1.0, 0.4328, 0.9167, 0.4325, 0.9167, 0.3878, 0.08333, 0.485, 0.08333, 0.537, 0.0, 0.5369, 0.0, 0.4851, 0.08333, 0.537, 0.08333, 0.5898, 0.0, 0.5894, 0.0, 0.5369, 0.1667, 0.5369, 0.1667, 0.5894, 0.08333, 0.5898, 0.08333, 0.537, 0.1667, 0.4851, 0.1667, 0.5369, 0.08333, 0.537, 0.08333, 0.485, 0.75, 0.3429, 0.75, 0.3595, 0.6667, 0.36, 0.6667, 0.3434, 0.75, 0.3595, 0.75, 0.3878, 0.6667, 0.3882, 0.6667, 0.36, 0.8333, 0.36, 0.8333, 0.3882, 0.75, 0.3878, 0.75, 0.3595, 0.8333, 0.3434, 0.8333, 0.36, 0.75, 0.3595, 0.75, 0.3429, 0.5833, 0.3429, 0.5833, 0.3595, 0.5, 0.36, 0.5, 0.3434, 0.5833, 0.3595, 0.5833, 0.3878, 0.5, 0.3882, 0.5, 0.36, 0.6667, 0.36, 0.6667, 0.3882, 0.5833, 0.3878, 0.5833, 0.3595, 0.6667, 0.3434, 0.6667, 0.36, 0.5833, 0.3595, 0.5833, 0.3429, 0.4167, 0.3429, 0.4167, 0.3595, 0.3333, 0.36, 0.3333, 0.3434, 0.4167, 0.3595, 0.4167, 0.3878, 0.3333, 0.3882, 0.3333, 0.36, 0.5, 0.36, 0.5, 0.3882, 0.4167, 0.3878, 0.4167, 0.3595, 0.5, 0.3434, 0.5, 0.36, 0.4167, 0.3595, 0.4167, 0.3429, 0.25, 0.3429, 0.25, 0.3595, 0.1667, 0.36, 0.1667, 0.3434, 0.25, 0.3595, 0.25, 0.3878, 0.1667, 0.3882, 0.1667, 0.36, 0.3333, 0.36, 0.3333, 0.3882, 0.25, 0.3878, 0.25, 0.3595, 0.3333, 0.3434, 0.3333, 0.36, 0.25, 0.3595, 0.25, 0.3429, 0.08333, 0.3429, 0.08333, 0.3595, 0.0, 0.36, 0.0, 0.3434, 0.08333, 0.3595, 0.08333, 0.3878, 0.0, 0.3882, 0.0, 0.36, 0.1667, 0.36, 0.1667, 0.3882, 0.08333, 0.3878, 0.08333, 0.3595, 0.1667, 0.3434, 0.1667, 0.36, 0.08333, 0.3595, 0.08333, 0.3429, 0.9167, 0.3429, 0.9167, 0.3595, 0.8333, 0.36, 0.8333, 0.3434, 0.9167, 0.3595, 0.9167, 0.3878, 0.8333, 0.3882, 0.8333, 0.36, 1.0, 0.36, 1.0, 0.3882, 0.9167, 0.3878, 0.9167, 0.3595, 1.0, 0.3434, 1.0, 0.36, 0.9167, 0.3595, 0.9167, 0.3429, 0.9167, 0.6887, 0.9167, 0.7244, 0.8333, 0.7241, 0.8333, 0.6881, 0.9167, 0.7244, 0.9167, 0.7669, 0.8333, 0.769, 0.8333, 0.7241, 1.0, 0.7241, 1.0, 0.769, 0.9167, 0.7669, 0.9167, 0.7244, 1.0, 0.6881, 1.0, 0.7241, 0.9167, 0.7244, 0.9167, 0.6887, 0.9167, 0.3218, 0.9167, 0.3331, 0.8333, 0.3337, 0.8333, 0.3224, 0.9167, 0.3331, 0.9167, 0.3429, 0.8333, 0.3434, 0.8333, 0.3337, 1.0, 0.3337, 1.0, 0.3434, 0.9167, 0.3429, 0.9167, 0.3331, 1.0, 0.3224, 1.0, 0.3337, 0.9167, 0.3331, 0.9167, 0.3218, 0.75, 0.3218, 0.75, 0.3331, 0.6667, 0.3337, 0.6667, 0.3224, 0.75, 0.3331, 0.75, 0.3429, 0.6667, 0.3434, 0.6667, 0.3337, 0.8333, 0.3337, 0.8333, 0.3434, 0.75, 0.3429, 0.75, 0.3331, 0.8333, 0.3224, 0.8333, 0.3337, 0.75, 0.3331, 0.75, 0.3218, 0.5833, 0.3218, 0.5833, 0.3331, 0.5, 0.3337, 0.5, 0.3224, 0.5833, 0.3331, 0.5833, 0.3429, 0.5, 0.3434, 0.5, 0.3337, 0.6667, 0.3337, 0.6667, 0.3434, 0.5833, 0.3429, 0.5833, 0.3331, 0.6667, 0.3224, 0.6667, 0.3337, 0.5833, 0.3331, 0.5833, 0.3218, 0.4167, 0.3218, 0.4167, 0.3331, 0.3333, 0.3337, 0.3333, 0.3224, 0.4167, 0.3331, 0.4167, 0.3429, 0.3333, 0.3434, 0.3333, 0.3337, 0.5, 0.3337, 0.5, 0.3434, 0.4167, 0.3429, 0.4167, 0.3331, 0.5, 0.3224, 0.5, 0.3337, 0.4167, 0.3331, 0.4167, 0.3218, 0.25, 0.3218, 0.25, 0.3331, 0.1667, 0.3337, 0.1667, 0.3224, 0.25, 0.3331, 0.25, 0.3429, 0.1667, 0.3434, 0.1667, 0.3337, 0.3333, 0.3337, 0.3333, 0.3434, 0.25, 0.3429, 0.25, 0.3331, 0.3333, 0.3224, 0.3333, 0.3337, 0.25, 0.3331, 0.25, 0.3218, 0.08333, 0.3218, 0.08333, 0.3331, 0.0, 0.3337, 0.0, 0.3224, 0.08333, 0.3331, 0.08333, 0.3429, 0.0, 0.3434, 0.0, 0.3337, 0.1667, 0.3337, 0.1667, 0.3434, 0.08333, 0.3429, 0.08333, 0.3331, 0.1667, 0.3224, 0.1667, 0.3337, 0.08333, 0.3331, 0.08333, 0.3218, 0.0, 0.769, 0.08333, 0.7669, 0.08333, 0.826, 0.0, 0.8496, 0.08333, 1.0, 0.0, 0.8496, 0.08333, 0.826, 0.1667, 0.8496, 0.1667, 0.769, 0.1667, 0.8496, 0.08333, 0.826, 0.08333, 0.7669, 0.1667, 0.769, 0.25, 0.7669, 0.25, 0.826, 0.1667, 0.8496, 0.25, 1.0, 0.1667, 0.8496, 0.25, 0.826, 0.3333, 0.8496, 0.3333, 0.769, 0.3333, 0.8496, 0.25, 0.826, 0.25, 0.7669, 0.08333, 0.6887, 0.08333, 0.7244, 0.0, 0.7241, 0.0, 0.6881, 0.08333, 0.7244, 0.08333, 0.7669, 0.0, 0.769, 0.0, 0.7241, 0.1667, 0.7241, 0.1667, 0.769, 0.08333, 0.7669, 0.08333, 0.7244, 0.1667, 0.6881, 0.1667, 0.7241, 0.08333, 0.7244, 0.08333, 0.6887, 0.3333, 0.769, 0.4167, 0.7669, 0.4167, 0.826, 0.3333, 0.8496, 0.4167, 1.0, 0.3333, 0.8496, 0.4167, 0.826, 0.5, 0.8496, 0.5, 0.769, 0.5, 0.8496, 0.4167, 0.826, 0.4167, 0.7669, 0.25, 0.6887, 0.25, 0.7244, 0.1667, 0.7241, 0.1667, 0.6881, 0.25, 0.7244, 0.25, 0.7669, 0.1667, 0.769, 0.1667, 0.7241, 0.3333, 0.7241, 0.3333, 0.769, 0.25, 0.7669, 0.25, 0.7244, 0.3333, 0.6881, 0.3333, 0.7241, 0.25, 0.7244, 0.25, 0.6887, 0.5, 0.769, 0.5833, 0.7669, 0.5833, 0.826, 0.5, 0.8496, 0.5833, 1.0, 0.5, 0.8496, 0.5833, 0.826, 0.6667, 0.8496, 0.6667, 0.769, 0.6667, 0.8496, 0.5833, 0.826, 0.5833, 0.7669, 0.4167, 0.6887, 0.4167, 0.7244, 0.3333, 0.7241, 0.3333, 0.6881, 0.4167, 0.7244, 0.4167, 0.7669, 0.3333, 0.769, 0.3333, 0.7241, 0.5, 0.7241, 0.5, 0.769, 0.4167, 0.7669, 0.4167, 0.7244, 0.5, 0.6881, 0.5, 0.7241, 0.4167, 0.7244, 0.4167, 0.6887, 0.6667, 0.769, 0.75, 0.7669, 0.75, 0.826, 0.6667, 0.8496, 0.75, 1.0, 0.6667, 0.8496, 0.75, 0.826, 0.8333, 0.8496, 0.8333, 0.769, 0.8333, 0.8496, 0.75, 0.826, 0.75, 0.7669, 0.5833, 0.6887, 0.5833, 0.7244, 0.5, 0.7241, 0.5, 0.6881, 0.5833, 0.7244, 0.5833, 0.7669, 0.5, 0.769, 0.5, 0.7241, 0.6667, 0.7241, 0.6667, 0.769, 0.5833, 0.7669, 0.5833, 0.7244, 0.6667, 0.6881, 0.6667, 0.7241, 0.5833, 0.7244, 0.5833, 0.6887, 0.8333, 0.769, 0.9167, 0.7669, 0.9167, 0.826, 0.8333, 0.8496, 0.9167, 1.0, 0.8333, 0.8496, 0.9167, 0.826, 1.0, 0.8496, 1.0, 0.769, 1.0, 0.8496, 0.9167, 0.826, 0.9167, 0.7669, 0.75, 0.6887, 0.75, 0.7244, 0.6667, 0.7241, 0.6667, 0.6881, 0.75, 0.7244, 0.75, 0.7669, 0.6667, 0.769, 0.6667, 0.7241, 0.8333, 0.7241, 0.8333, 0.769, 0.75, 0.7669, 0.75, 0.7244, 0.8333, 0.6881, 0.8333, 0.7241, 0.75, 0.7244, 0.75, 0.6887])
_uv.active_render = True
_uv = me_slime.uv_layers.new(name='PS_UVMap')
_uv.uv.foreach_set('vector', [0.9167, 0.0, 1.0, 0.1967, 0.9167, 0.2204, 0.8333, 0.1967, 1.0, 0.2699, 0.9167, 0.2715, 0.9167, 0.2204, 1.0, 0.1967, 0.8333, 0.2699, 0.8333, 0.1967, 0.9167, 0.2204, 0.9167, 0.2715, 0.75, 0.5898, 0.75, 0.6426, 0.6667, 0.6421, 0.6667, 0.5894, 0.75, 0.6426, 0.75, 0.6887, 0.6667, 0.6881, 0.6667, 0.6421, 0.8333, 0.6421, 0.8333, 0.6881, 0.75, 0.6887, 0.75, 0.6426, 0.8333, 0.5894, 0.8333, 0.6421, 0.75, 0.6426, 0.75, 0.5898, 0.5833, 0.5898, 0.5833, 0.6426, 0.5, 0.6421, 0.5, 0.5894, 0.5833, 0.6426, 0.5833, 0.6887, 0.5, 0.6881, 0.5, 0.6421, 0.6667, 0.6421, 0.6667, 0.6881, 0.5833, 0.6887, 0.5833, 0.6426, 0.6667, 0.5894, 0.6667, 0.6421, 0.5833, 0.6426, 0.5833, 0.5898, 0.4167, 0.5898, 0.4167, 0.6426, 0.3333, 0.6421, 0.3333, 0.5894, 0.4167, 0.6426, 0.4167, 0.6887, 0.3333, 0.6881, 0.3333, 0.6421, 0.5, 0.6421, 0.5, 0.6881, 0.4167, 0.6887, 0.4167, 0.6426, 0.5, 0.5894, 0.5, 0.6421, 0.4167, 0.6426, 0.4167, 0.5898, 0.25, 0.5898, 0.25, 0.6426, 0.1667, 0.6421, 0.1667, 0.5894, 0.25, 0.6426, 0.25, 0.6887, 0.1667, 0.6881, 0.1667, 0.6421, 0.75, 0.0, 0.8333, 0.1967, 0.75, 0.2204, 0.6667, 0.1967, 0.8333, 0.2699, 0.75, 0.2715, 0.75, 0.2204, 0.8333, 0.1967, 0.6667, 0.2699, 0.6667, 0.1967, 0.75, 0.2204, 0.75, 0.2715, 0.5833, 0.0, 0.6667, 0.1967, 0.5833, 0.2204, 0.5, 0.1967, 0.6667, 0.2699, 0.5833, 0.2715, 0.5833, 0.2204, 0.6667, 0.1967, 0.5, 0.2699, 0.5, 0.1967, 0.5833, 0.2204, 0.5833, 0.2715, 0.3333, 0.6421, 0.3333, 0.6881, 0.25, 0.6887, 0.25, 0.6426, 0.3333, 0.5894, 0.3333, 0.6421, 0.25, 0.6426, 0.25, 0.5898, 0.08333, 0.5898, 0.08333, 0.6426, 0.0, 0.6421, 0.0, 0.5894, 0.08333, 0.6426, 0.08333, 0.6887, 0.0, 0.6881, 0.0, 0.6421, 0.1667, 0.6421, 0.1667, 0.6881, 0.08333, 0.6887, 0.08333, 0.6426, 0.1667, 0.5894, 0.1667, 0.6421, 0.08333, 0.6426, 0.08333, 0.5898, 0.9167, 0.5898, 0.9167, 0.6426, 0.8333, 0.6421, 0.8333, 0.5894, 0.4167, 0.0, 0.5, 0.1967, 0.4167, 0.2204, 0.3333, 0.1967, 0.5, 0.2699, 0.4167, 0.2715, 0.4167, 0.2204, 0.5, 0.1967, 0.3333, 0.2699, 0.3333, 0.1967, 0.4167, 0.2204, 0.4167, 0.2715, 0.9167, 0.6426, 0.9167, 0.6887, 0.8333, 0.6881, 0.8333, 0.6421, 1.0, 0.6421, 1.0, 0.6881, 0.9167, 0.6887, 0.9167, 0.6426, 1.0, 0.5894, 1.0, 0.6421, 0.9167, 0.6426, 0.9167, 0.5898, 0.25, 0.485, 0.25, 0.537, 0.1667, 0.5369, 0.1667, 0.4851, 0.25, 0.537, 0.25, 0.5898, 0.1667, 0.5894, 0.1667, 0.5369, 0.3333, 0.5369, 0.3333, 0.5894, 0.25, 0.5898, 0.25, 0.537, 0.3333, 0.4851, 0.3333, 0.5369, 0.25, 0.537, 0.25, 0.485, 0.25, 0.0, 0.3333, 0.1967, 0.25, 0.2204, 0.1667, 0.1967, 0.3333, 0.2699, 0.25, 0.2715, 0.25, 0.2204, 0.3333, 0.1967, 0.1667, 0.2699, 0.1667, 0.1967, 0.25, 0.2204, 0.25, 0.2715, 0.4167, 0.485, 0.4167, 0.537, 0.3333, 0.5369, 0.3333, 0.4851, 0.4167, 0.537, 0.4167, 0.5898, 0.3333, 0.5894, 0.3333, 0.5369, 0.5, 0.5369, 0.5, 0.5894, 0.4167, 0.5898, 0.4167, 0.537, 0.5, 0.4851, 0.5, 0.5369, 0.4167, 0.537, 0.4167, 0.485, 0.5833, 0.485, 0.5833, 0.537, 0.5, 0.5369, 0.5, 0.4851, 0.5833, 0.537, 0.5833, 0.5898, 0.5, 0.5894, 0.5, 0.5369, 0.6667, 0.5369, 0.6667, 0.5894, 0.5833, 0.5898, 0.5833, 0.537, 0.08333, 0.0, 0.1667, 0.1967, 0.08333, 0.2204, 0.0, 0.1967, 0.1667, 0.2699, 0.08333, 0.2715, 0.08333, 0.2204, 0.1667, 0.1967, 0.0, 0.2699, 0.0, 0.1967, 0.08333, 0.2204, 0.08333, 0.2715, 0.6667, 0.4851, 0.6667, 0.5369, 0.5833, 0.537, 0.5833, 0.485, 0.9167, 0.485, 0.9167, 0.537, 0.8333, 0.5369, 0.8333, 0.4851, 0.9167, 0.537, 0.9167, 0.5898, 0.8333, 0.5894, 0.8333, 0.5369, 1.0, 0.5369, 1.0, 0.5894, 0.9167, 0.5898, 0.9167, 0.537, 1.0, 0.4851, 1.0, 0.5369, 0.9167, 0.537, 0.9167, 0.485, 0.75, 0.485, 0.75, 0.537, 0.6667, 0.5369, 0.6667, 0.4851, 0.75, 0.537, 0.75, 0.5898, 0.6667, 0.5894, 0.6667, 0.5369, 0.8333, 0.5369, 0.8333, 0.5894, 0.75, 0.5898, 0.75, 0.537, 0.8333, 0.4851, 0.8333, 0.5369, 0.75, 0.537, 0.75, 0.485, 0.75, 0.3878, 0.75, 0.4325, 0.6667, 0.4328, 0.6667, 0.3882, 0.75, 0.4325, 0.75, 0.485, 0.6667, 0.4851, 0.6667, 0.4328, 0.8333, 0.4328, 0.8333, 0.4851, 0.75, 0.485, 0.75, 0.4325, 0.8333, 0.3882, 0.8333, 0.4328, 0.75, 0.4325, 0.75, 0.3878, 0.5833, 0.3878, 0.5833, 0.4325, 0.5, 0.4328, 0.5, 0.3882, 0.5833, 0.4325, 0.5833, 0.485, 0.5, 0.4851, 0.5, 0.4328, 0.6667, 0.4328, 0.6667, 0.4851, 0.5833, 0.485, 0.5833, 0.4325, 0.6667, 0.3882, 0.6667, 0.4328, 0.5833, 0.4325, 0.5833, 0.3878, 0.4167, 0.3878, 0.4167, 0.4325, 0.3333, 0.4328, 0.3333, 0.3882, 0.4167, 0.4325, 0.4167, 0.485, 0.3333, 0.4851, 0.3333, 0.4328, 0.5, 0.4328, 0.5, 0.4851, 0.4167, 0.485, 0.4167, 0.4325, 0.5, 0.3882, 0.5, 0.4328, 0.4167, 0.4325, 0.4167, 0.3878, 0.25, 0.3878, 0.25, 0.4325, 0.1667, 0.4328, 0.1667, 0.3882, 0.25, 0.4325, 0.25, 0.485, 0.1667, 0.4851, 0.1667, 0.4328, 0.3333, 0.4328, 0.3333, 0.4851, 0.25, 0.485, 0.25, 0.4325, 0.3333, 0.3882, 0.3333, 0.4328, 0.25, 0.4325, 0.25, 0.3878, 0.08333, 0.3878, 0.08333, 0.4325, 0.0, 0.4328, 0.0, 0.3882, 0.08333, 0.4325, 0.08333, 0.485, 0.0, 0.4851, 0.0, 0.4328, 1.0, 0.2699, 1.0, 0.3039, 0.9167, 0.3035, 0.9167, 0.2715, 1.0, 0.3039, 1.0, 0.3224, 0.9167, 0.3218, 0.9167, 0.3035, 0.9167, 0.3035, 0.9167, 0.3218, 0.8333, 0.3224, 0.8333, 0.3039, 0.9167, 0.2715, 0.9167, 0.3035, 0.8333, 0.3039, 0.8333, 0.2699, 0.8333, 0.2699, 0.8333, 0.3039, 0.75, 0.3035, 0.75, 0.2715, 0.8333, 0.3039, 0.8333, 0.3224, 0.75, 0.3218, 0.75, 0.3035, 0.75, 0.3035, 0.75, 0.3218, 0.6667, 0.3224, 0.6667, 0.3039, 0.75, 0.2715, 0.75, 0.3035, 0.6667, 0.3039, 0.6667, 0.2699, 0.6667, 0.2699, 0.6667, 0.3039, 0.5833, 0.3035, 0.5833, 0.2715, 0.6667, 0.3039, 0.6667, 0.3224, 0.5833, 0.3218, 0.5833, 0.3035, 0.5833, 0.3035, 0.5833, 0.3218, 0.5, 0.3224, 0.5, 0.3039, 0.5833, 0.2715, 0.5833, 0.3035, 0.5, 0.3039, 0.5, 0.2699, 0.5, 0.2699, 0.5, 0.3039, 0.4167, 0.3035, 0.4167, 0.2715, 0.5, 0.3039, 0.5, 0.3224, 0.4167, 0.3218, 0.4167, 0.3035, 0.4167, 0.3035, 0.4167, 0.3218, 0.3333, 0.3224, 0.3333, 0.3039, 0.4167, 0.2715, 0.4167, 0.3035, 0.3333, 0.3039, 0.3333, 0.2699, 0.3333, 0.2699, 0.3333, 0.3039, 0.25, 0.3035, 0.25, 0.2715, 0.3333, 0.3039, 0.3333, 0.3224, 0.25, 0.3218, 0.25, 0.3035, 0.25, 0.3035, 0.25, 0.3218, 0.1667, 0.3224, 0.1667, 0.3039, 0.25, 0.2715, 0.25, 0.3035, 0.1667, 0.3039, 0.1667, 0.2699, 0.1667, 0.2699, 0.1667, 0.3039, 0.08333, 0.3035, 0.08333, 0.2715, 0.1667, 0.3039, 0.1667, 0.3224, 0.08333, 0.3218, 0.08333, 0.3035, 0.08333, 0.3035, 0.08333, 0.3218, 0.0, 0.3224, 0.0, 0.3039, 0.08333, 0.2715, 0.08333, 0.3035, 0.0, 0.3039, 0.0, 0.2699, 0.1667, 0.4328, 0.1667, 0.4851, 0.08333, 0.485, 0.08333, 0.4325, 0.1667, 0.3882, 0.1667, 0.4328, 0.08333, 0.4325, 0.08333, 0.3878, 0.9167, 0.3878, 0.9167, 0.4325, 0.8333, 0.4328, 0.8333, 0.3882, 0.9167, 0.4325, 0.9167, 0.485, 0.8333, 0.4851, 0.8333, 0.4328, 1.0, 0.4328, 1.0, 0.4851, 0.9167, 0.485, 0.9167, 0.4325, 1.0, 0.3882, 1.0, 0.4328, 0.9167, 0.4325, 0.9167, 0.3878, 0.08333, 0.485, 0.08333, 0.537, 0.0, 0.5369, 0.0, 0.4851, 0.08333, 0.537, 0.08333, 0.5898, 0.0, 0.5894, 0.0, 0.5369, 0.1667, 0.5369, 0.1667, 0.5894, 0.08333, 0.5898, 0.08333, 0.537, 0.1667, 0.4851, 0.1667, 0.5369, 0.08333, 0.537, 0.08333, 0.485, 0.75, 0.3429, 0.75, 0.3595, 0.6667, 0.36, 0.6667, 0.3434, 0.75, 0.3595, 0.75, 0.3878, 0.6667, 0.3882, 0.6667, 0.36, 0.8333, 0.36, 0.8333, 0.3882, 0.75, 0.3878, 0.75, 0.3595, 0.8333, 0.3434, 0.8333, 0.36, 0.75, 0.3595, 0.75, 0.3429, 0.5833, 0.3429, 0.5833, 0.3595, 0.5, 0.36, 0.5, 0.3434, 0.5833, 0.3595, 0.5833, 0.3878, 0.5, 0.3882, 0.5, 0.36, 0.6667, 0.36, 0.6667, 0.3882, 0.5833, 0.3878, 0.5833, 0.3595, 0.6667, 0.3434, 0.6667, 0.36, 0.5833, 0.3595, 0.5833, 0.3429, 0.4167, 0.3429, 0.4167, 0.3595, 0.3333, 0.36, 0.3333, 0.3434, 0.4167, 0.3595, 0.4167, 0.3878, 0.3333, 0.3882, 0.3333, 0.36, 0.5, 0.36, 0.5, 0.3882, 0.4167, 0.3878, 0.4167, 0.3595, 0.5, 0.3434, 0.5, 0.36, 0.4167, 0.3595, 0.4167, 0.3429, 0.25, 0.3429, 0.25, 0.3595, 0.1667, 0.36, 0.1667, 0.3434, 0.25, 0.3595, 0.25, 0.3878, 0.1667, 0.3882, 0.1667, 0.36, 0.3333, 0.36, 0.3333, 0.3882, 0.25, 0.3878, 0.25, 0.3595, 0.3333, 0.3434, 0.3333, 0.36, 0.25, 0.3595, 0.25, 0.3429, 0.08333, 0.3429, 0.08333, 0.3595, 0.0, 0.36, 0.0, 0.3434, 0.08333, 0.3595, 0.08333, 0.3878, 0.0, 0.3882, 0.0, 0.36, 0.1667, 0.36, 0.1667, 0.3882, 0.08333, 0.3878, 0.08333, 0.3595, 0.1667, 0.3434, 0.1667, 0.36, 0.08333, 0.3595, 0.08333, 0.3429, 0.9167, 0.3429, 0.9167, 0.3595, 0.8333, 0.36, 0.8333, 0.3434, 0.9167, 0.3595, 0.9167, 0.3878, 0.8333, 0.3882, 0.8333, 0.36, 1.0, 0.36, 1.0, 0.3882, 0.9167, 0.3878, 0.9167, 0.3595, 1.0, 0.3434, 1.0, 0.36, 0.9167, 0.3595, 0.9167, 0.3429, 0.9167, 0.6887, 0.9167, 0.7244, 0.8333, 0.7241, 0.8333, 0.6881, 0.9167, 0.7244, 0.9167, 0.7669, 0.8333, 0.769, 0.8333, 0.7241, 1.0, 0.7241, 1.0, 0.769, 0.9167, 0.7669, 0.9167, 0.7244, 1.0, 0.6881, 1.0, 0.7241, 0.9167, 0.7244, 0.9167, 0.6887, 0.9167, 0.3218, 0.9167, 0.3331, 0.8333, 0.3337, 0.8333, 0.3224, 0.9167, 0.3331, 0.9167, 0.3429, 0.8333, 0.3434, 0.8333, 0.3337, 1.0, 0.3337, 1.0, 0.3434, 0.9167, 0.3429, 0.9167, 0.3331, 1.0, 0.3224, 1.0, 0.3337, 0.9167, 0.3331, 0.9167, 0.3218, 0.75, 0.3218, 0.75, 0.3331, 0.6667, 0.3337, 0.6667, 0.3224, 0.75, 0.3331, 0.75, 0.3429, 0.6667, 0.3434, 0.6667, 0.3337, 0.8333, 0.3337, 0.8333, 0.3434, 0.75, 0.3429, 0.75, 0.3331, 0.8333, 0.3224, 0.8333, 0.3337, 0.75, 0.3331, 0.75, 0.3218, 0.5833, 0.3218, 0.5833, 0.3331, 0.5, 0.3337, 0.5, 0.3224, 0.5833, 0.3331, 0.5833, 0.3429, 0.5, 0.3434, 0.5, 0.3337, 0.6667, 0.3337, 0.6667, 0.3434, 0.5833, 0.3429, 0.5833, 0.3331, 0.6667, 0.3224, 0.6667, 0.3337, 0.5833, 0.3331, 0.5833, 0.3218, 0.4167, 0.3218, 0.4167, 0.3331, 0.3333, 0.3337, 0.3333, 0.3224, 0.4167, 0.3331, 0.4167, 0.3429, 0.3333, 0.3434, 0.3333, 0.3337, 0.5, 0.3337, 0.5, 0.3434, 0.4167, 0.3429, 0.4167, 0.3331, 0.5, 0.3224, 0.5, 0.3337, 0.4167, 0.3331, 0.4167, 0.3218, 0.25, 0.3218, 0.25, 0.3331, 0.1667, 0.3337, 0.1667, 0.3224, 0.25, 0.3331, 0.25, 0.3429, 0.1667, 0.3434, 0.1667, 0.3337, 0.3333, 0.3337, 0.3333, 0.3434, 0.25, 0.3429, 0.25, 0.3331, 0.3333, 0.3224, 0.3333, 0.3337, 0.25, 0.3331, 0.25, 0.3218, 0.08333, 0.3218, 0.08333, 0.3331, 0.0, 0.3337, 0.0, 0.3224, 0.08333, 0.3331, 0.08333, 0.3429, 0.0, 0.3434, 0.0, 0.3337, 0.1667, 0.3337, 0.1667, 0.3434, 0.08333, 0.3429, 0.08333, 0.3331, 0.1667, 0.3224, 0.1667, 0.3337, 0.08333, 0.3331, 0.08333, 0.3218, 0.0, 0.769, 0.08333, 0.7669, 0.08333, 0.826, 0.0, 0.8496, 0.08333, 1.0, 0.0, 0.8496, 0.08333, 0.826, 0.1667, 0.8496, 0.1667, 0.769, 0.1667, 0.8496, 0.08333, 0.826, 0.08333, 0.7669, 0.1667, 0.769, 0.25, 0.7669, 0.25, 0.826, 0.1667, 0.8496, 0.25, 1.0, 0.1667, 0.8496, 0.25, 0.826, 0.3333, 0.8496, 0.3333, 0.769, 0.3333, 0.8496, 0.25, 0.826, 0.25, 0.7669, 0.08333, 0.6887, 0.08333, 0.7244, 0.0, 0.7241, 0.0, 0.6881, 0.08333, 0.7244, 0.08333, 0.7669, 0.0, 0.769, 0.0, 0.7241, 0.1667, 0.7241, 0.1667, 0.769, 0.08333, 0.7669, 0.08333, 0.7244, 0.1667, 0.6881, 0.1667, 0.7241, 0.08333, 0.7244, 0.08333, 0.6887, 0.3333, 0.769, 0.4167, 0.7669, 0.4167, 0.826, 0.3333, 0.8496, 0.4167, 1.0, 0.3333, 0.8496, 0.4167, 0.826, 0.5, 0.8496, 0.5, 0.769, 0.5, 0.8496, 0.4167, 0.826, 0.4167, 0.7669, 0.25, 0.6887, 0.25, 0.7244, 0.1667, 0.7241, 0.1667, 0.6881, 0.25, 0.7244, 0.25, 0.7669, 0.1667, 0.769, 0.1667, 0.7241, 0.3333, 0.7241, 0.3333, 0.769, 0.25, 0.7669, 0.25, 0.7244, 0.3333, 0.6881, 0.3333, 0.7241, 0.25, 0.7244, 0.25, 0.6887, 0.5, 0.769, 0.5833, 0.7669, 0.5833, 0.826, 0.5, 0.8496, 0.5833, 1.0, 0.5, 0.8496, 0.5833, 0.826, 0.6667, 0.8496, 0.6667, 0.769, 0.6667, 0.8496, 0.5833, 0.826, 0.5833, 0.7669, 0.4167, 0.6887, 0.4167, 0.7244, 0.3333, 0.7241, 0.3333, 0.6881, 0.4167, 0.7244, 0.4167, 0.7669, 0.3333, 0.769, 0.3333, 0.7241, 0.5, 0.7241, 0.5, 0.769, 0.4167, 0.7669, 0.4167, 0.7244, 0.5, 0.6881, 0.5, 0.7241, 0.4167, 0.7244, 0.4167, 0.6887, 0.6667, 0.769, 0.75, 0.7669, 0.75, 0.826, 0.6667, 0.8496, 0.75, 1.0, 0.6667, 0.8496, 0.75, 0.826, 0.8333, 0.8496, 0.8333, 0.769, 0.8333, 0.8496, 0.75, 0.826, 0.75, 0.7669, 0.5833, 0.6887, 0.5833, 0.7244, 0.5, 0.7241, 0.5, 0.6881, 0.5833, 0.7244, 0.5833, 0.7669, 0.5, 0.769, 0.5, 0.7241, 0.6667, 0.7241, 0.6667, 0.769, 0.5833, 0.7669, 0.5833, 0.7244, 0.6667, 0.6881, 0.6667, 0.7241, 0.5833, 0.7244, 0.5833, 0.6887, 0.8333, 0.769, 0.9167, 0.7669, 0.9167, 0.826, 0.8333, 0.8496, 0.9167, 1.0, 0.8333, 0.8496, 0.9167, 0.826, 1.0, 0.8496, 1.0, 0.769, 1.0, 0.8496, 0.9167, 0.826, 0.9167, 0.7669, 0.75, 0.6887, 0.75, 0.7244, 0.6667, 0.7241, 0.6667, 0.6881, 0.75, 0.7244, 0.75, 0.7669, 0.6667, 0.769, 0.6667, 0.7241, 0.8333, 0.7241, 0.8333, 0.769, 0.75, 0.7669, 0.75, 0.7244, 0.8333, 0.6881, 0.8333, 0.7241, 0.75, 0.7244, 0.75, 0.6887])
me_slime.materials.append(mat_slime_mat)
me_slime.use_mirror_x = True
me_slime.update()
arm_slime_armature = bpy.data.armatures.new('Slime_Armature')  # bones are not reproduced

# ---- objects
ob_slime = bpy.data.objects.new('Slime', me_slime)
ob_slime_armature = bpy.data.objects.new('Slime_Armature', arm_slime_armature)

# ---- transforms, parenting, visibility, modifiers, constraints
ob_slime.parent = ob_slime_armature
ob_slime.location = (0.0, 0.0, 0.0)
ob_slime.use_mesh_mirror_x = True
_vg = ob_slime.vertex_groups.new(name='Root')
for _i, _w in zip([0, 1, 2, 3, 4, 5, 6, 7, 8, 9, 10, 11, 12, 13, 14, 15, 16, 17, 18, 19, 20, 21, 22, 23, 24, 25, 26, 27, 28, 29, 30, 31, 32, 33, 34, 35, 36, 37, 38, 39, 40, 41, 42, 43, 44, 45, 46, 47, 48, 49, 50, 51, 52, 53, 54, 55, 56, 57, 58, 59, 60, 61, 62, 63, 64, 65, 66, 67, 68, 69, 70, 71, 72, 73, 74, 75, 76, 77, 78, 79, 80, 81, 82, 83, 84, 85, 86, 87, 88, 89, 90, 91, 92, 93, 94, 95, 96, 97, 98, 99, 100, 101, 102, 103, 104, 105, 106, 107, 108, 109, 110, 111, 112, 113, 114, 115, 116, 117, 118, 119, 120, 121, 122, 123, 124, 125, 126, 127, 128, 129, 130, 131, 132, 133, 134, 135, 136, 137, 138, 139, 140, 141, 142, 143, 144, 145, 146, 147, 148, 149, 150, 151, 152, 153, 154, 155, 156, 157, 158, 159, 160, 161, 162, 163, 164, 165, 166, 167, 168, 169, 170, 171, 172, 173, 174, 175, 176, 177, 178, 179, 180, 181, 182, 183, 184, 185, 186, 187, 188, 189, 190, 191, 192, 193, 194, 195, 196, 197, 198, 199, 200, 201, 202, 203, 204, 205], [1.128e-05, 1.224e-05, 0.0, 0.0, 1.27e-05, 0.0, 1.224e-05, 0.0, 1.128e-05, 0.0, 8.072e-05, 0.0, 5.458e-07, 0.0, 5.83e-07, 6.526e-07, 6.805e-07, 6.526e-07, 5.83e-07, 8.035e-05, 1.352e-08, 1.471e-08, 1.471e-08, 1.353e-08, 1.143e-08, 1.143e-08, 7.166e-08, 6.961e-08, 7.166e-08, 7.674e-08, 7.712e-08, 7.674e-08, 0.0001079, 0.0001082, 8.499e-05, 0.0001079, 8.723e-05, 0.0001066, 8.499e-05, 0.0001057, 8.035e-05, 0.0001066, 7.785e-05, 8.658e-05, 0.0001065, 8.658e-05, 8.261e-05, 7.844e-05, 7.844e-05, 0.0001019, 8.261e-05, 0.0, 0.0, 0.0, 0.0, 0.0001088, 0.0, 9.956e-05, 0.0, 0.0, 0.0, 0.0001019, 0.0, 0.0, 0.0001065, 0.0, 0.0, 8.25e-05, 8.25e-05, 0.0, 7.82e-05, 0.0, 7.382e-05, 0.0, 7.382e-05, 0.0, 7.82e-05, 0.0, 0.0, 3.675e-05, 3.4e-05, 3.81e-05, 3.262e-05, 3.4e-05, 3.675e-05, 0.0001262, 0.0001216, 0.0001262, 0.0001209, 0.0001159, 0.0001159, 0.000115, 1.095e-08, 1.431e-08, 1.431e-08, 1.26e-08, 1.475e-08, 0.0001209, 0.0001248, 0.0001117, 0.000115, 0.0001216, 1.26e-08, 1.258e-05, 2.634e-06, 1.258e-05, 1.173e-05, 1.095e-05, 1.095e-05, 2.396e-06, 1.173e-05, 2.753e-06, 2.258e-06, 2.396e-06, 2.634e-06, 7.716e-08, 7.716e-08, 7.501e-08, 7.016e-08, 7.017e-08, 7.503e-08, 6.739e-07, 2.144e-07, 6.74e-07, 6.186e-07, 5.558e-07, 5.558e-07, 2.338e-07, 6.186e-07, 2.144e-07, 2.339e-07, 2.031e-07, 2.412e-07, 6.818e-05, 0.0001141, 0.0001141, 0.0001124, 0.0001103, 0.0001103, 7.064e-05, 6.818e-05, 6.362e-05, 6.137e-05, 6.362e-05, 0.0001124, 0.0001082, 0.0, 0.0001082, 0.0001042, 0.0001002, 0.0001002, 0.0, 0.0, 0.0001042, 3.774e-05, 0.0, 3.774e-05, 3.537e-05, 0.0, 3.297e-05, 3.297e-05, 0.0, 3.537e-05, 0.000124, 0.000124, 0.0001184, 0.0001126, 0.0001126, 0.0001184, 0.0, 0.0, 0.0, 0.0, 0.0, 0.0, 2.723e-06, 2.723e-06, 2.511e-06, 2.295e-06, 2.295e-06, 2.511e-06, 2.391e-07, 2.391e-07, 2.254e-07, 2.063e-07, 2.063e-07, 2.254e-07, 6.944e-05, 6.944e-05, 6.547e-05, 6.17e-05, 6.17e-05, 6.547e-05, 0.0001163, 1.084e-05, 7.32e-05, 7.562e-05, 7.562e-05, 8.072e-05, 8.316e-05, 0.000118, 0.0001238, 0.0001269, 0.0001238, 0.000118, 0.0001151]): _vg.add([_i], _w, 'REPLACE')
_vg = ob_slime.vertex_groups.new(name='Body')
for _i, _w in zip([0, 1, 2, 3, 4, 5, 6, 7, 8, 9, 10, 11, 12, 13, 14, 15, 16, 17, 18, 19, 20, 21, 22, 23, 24, 25, 26, 27, 28, 29, 30, 31, 32, 33, 34, 35, 36, 37, 38, 39, 40, 41, 42, 43, 44, 45, 46, 47, 48, 49, 50, 51, 52, 53, 54, 55, 56, 57, 58, 59, 60, 61, 62, 63, 64, 65, 66, 67, 68, 69, 70, 71, 72, 73, 74, 75, 76, 77, 78, 79, 80, 81, 82, 83, 84, 85, 86, 87, 88, 89, 90, 91, 92, 93, 94, 95, 96, 97, 98, 99, 100, 101, 102, 103, 104, 105, 106, 107, 108, 109, 110, 111, 112, 113, 114, 115, 116, 117, 118, 119, 120, 121, 122, 123, 124, 125, 126, 127, 128, 129, 130, 131, 132, 133, 134, 135, 136, 137, 138, 139, 140, 141, 142, 143, 144, 145, 146, 147, 148, 149, 150, 151, 152, 153, 154, 155, 156, 157, 158, 159, 160, 161, 162, 163, 164, 165, 166, 167, 168, 169, 170, 171, 172, 173, 174, 175, 176, 177, 178, 179, 180, 181, 182, 183, 184, 185, 186, 187, 188, 189, 190, 191, 192, 193, 194, 195, 196, 197, 198, 199, 200, 201, 202, 203, 204, 205], [0.006122, 0.004304, 0.9328, 0.9651, 0.004625, 0.9325, 0.004304, 0.9325, 0.006122, 0.9328, 0.0004466, 0.9329, 0.3343, 0.9329, 0.3343, 0.3406, 0.3473, 0.3406, 0.3343, 0.00346, 0.7148, 0.7104, 0.7104, 0.7148, 0.7153, 0.7153, 0.7088, 0.704, 0.7088, 0.7136, 0.7154, 0.7136, 0.00355, 0.02472, 0.003414, 0.02805, 0.02711, 0.02782, 0.03255, 0.02431, 0.03109, 0.003557, 0.0248, 0.003391, 0.02258, 0.02049, 0.03156, 0.01906, 0.003472, 0.02108, 0.00344, 0.8354, 0.9617, 0.8341, 0.9326, 0.003265, 0.8341, 0.003424, 0.9325, 0.8354, 0.9326, 0.003262, 0.8359, 0.9328, 0.003169, 0.8359, 0.9329, 0.0004292, 0.0004292, 0.9616, 0.0004757, 0.9616, 0.0005464, 0.9617, 0.0005464, 0.9617, 0.0004757, 0.9617, 0.9328, 8.645e-05, 0.0001092, 7.756e-05, 0.0001247, 0.0001092, 8.645e-05, 0.002441, 0.001363, 0.002441, 0.002563, 0.002706, 0.002706, 0.001516, 0.7153, 0.713, 0.713, 0.7153, 0.7092, 0.002563, 0.001308, 0.001619, 0.001516, 0.001363, 0.7153, 0.004555, 0.09753, 0.004555, 0.004182, 0.01068, 0.01068, 0.0933, 0.004182, 0.1002, 0.09172, 0.0933, 0.09753, 0.715, 0.715, 0.7115, 0.7055, 0.7055, 0.7115, 0.3454, 0.6284, 0.3454, 0.3366, 0.3341, 0.3341, 0.6316, 0.3366, 0.6284, 0.6316, 0.6275, 0.6352, 0.00351, 0.003553, 0.02607, 0.01549, 0.02582, 0.003562, 0.02765, 0.02946, 0.02879, 0.0264, 0.003532, 0.003558, 0.00313, 0.9599, 0.006005, 0.02315, 0.005775, 0.003289, 0.9598, 0.9599, 0.003219, 7.969e-05, 0.9599, 7.969e-05, 9.688e-05, 0.96, 0.0001203, 0.0001203, 0.9599, 9.688e-05, 0.001322, 0.001322, 0.001431, 0.001591, 0.001591, 0.001431, 0.8348, 0.8337, 0.8348, 0.8357, 0.8359, 0.8357, 0.09955, 0.09955, 0.0953, 0.09218, 0.09218, 0.0953, 0.6341, 0.6341, 0.6294, 0.6279, 0.6279, 0.6294, 0.003502, 0.0297, 0.02905, 0.02856, 0.003538, 0.003524, 0.02724, 0.01286, 0.0005594, 0.000513, 0.000513, 0.0004466, 0.0004238, 0.002644, 0.002489, 0.002425, 0.002489, 0.002644, 0.002729]): _vg.add([_i], _w, 'REPLACE')
_vg = ob_slime.vertex_groups.new(name='Body.001')
for _i, _w in zip([0, 1, 2, 3, 4, 5, 6, 7, 8, 9, 10, 11, 12, 13, 14, 15, 16, 17, 18, 19, 20, 21, 22, 23, 24, 25, 26, 27, 28, 29, 30, 31, 32, 33, 34, 35, 36, 37, 38, 39, 40, 41, 42, 43, 44, 45, 46, 47, 48, 49, 50, 51, 52, 53, 54, 55, 56, 57, 58, 59, 60, 61, 62, 63, 64, 65, 66, 67, 68, 69, 70, 71, 72, 73, 74, 75, 76, 77, 78, 79, 80, 81, 82, 83, 84, 85, 86, 87, 88, 89, 90, 91, 92, 93, 94, 95, 96, 97, 98, 99, 100, 101, 102, 103, 104, 105, 106, 107, 108, 109, 110, 111, 112, 113, 114, 115, 116, 117, 118, 119, 120, 121, 122, 123, 124, 125, 126, 127, 128, 129, 130, 131, 132, 133, 134, 135, 136, 137, 138, 139, 140, 141, 142, 143, 144, 145, 146, 147, 148, 149, 150, 151, 152, 153, 154, 155, 156, 157, 158, 159, 160, 161, 162, 163, 164, 165, 166, 167, 168, 169, 170, 171, 172, 173, 174, 175, 176, 177, 178, 179, 180, 181, 182, 183, 184, 185, 186, 187, 188, 189, 190, 191, 192, 193, 194, 195, 196, 197, 198, 199, 200, 201, 202, 203, 204, 205], [0.6363, 0.6363, 0.02243, 0.01687, 0.6363, 0.02243, 0.6363, 0.02243, 0.6363, 0.02243, 0.7148, 0.02243, 0.2367, 0.02243, 0.2367, 0.2367, 0.2367, 0.2367, 0.2367, 0.01127, 0.06514, 0.06514, 0.06514, 0.06514, 0.06514, 0.06514, 0.101, 0.101, 0.101, 0.101, 0.101, 0.101, 0.01, 0.01, 0.0111, 0.01, 0.01103, 0.01, 0.0111, 0.01, 0.01127, 0.01, 0.01136, 0.01103, 0.03746, 0.01103, 0.01117, 0.01132, 0.01132, 0.03991, 0.01117, 0.03773, 0.01751, 0.03773, 0.02243, 0.03622, 0.03773, 0.04112, 0.02243, 0.03773, 0.02243, 0.03991, 0.03773, 0.02243, 0.03746, 0.03773, 0.02243, 0.715, 0.715, 0.01751, 0.7146, 0.01751, 0.7145, 0.01751, 0.7145, 0.01751, 0.7146, 0.01751, 0.02243, 0.769, 0.769, 0.769, 0.769, 0.769, 0.769, 0.149, 0.3329, 0.149, 0.1506, 0.152, 0.152, 0.3328, 0.06514, 0.06514, 0.06514, 0.06514, 0.06514, 0.1506, 0.3332, 0.3328, 0.3328, 0.3329, 0.06514, 0.6363, 0.4073, 0.6363, 0.6363, 0.6363, 0.6363, 0.4073, 0.6363, 0.4073, 0.4073, 0.4073, 0.4073, 0.101, 0.101, 0.101, 0.101, 0.101, 0.101, 0.2367, 0.1496, 0.2367, 0.2367, 0.2367, 0.2367, 0.1496, 0.2367, 0.1496, 0.1496, 0.1496, 0.1496, 0.01, 0.01, 0.01, 0.01, 0.01, 0.01, 0.01, 0.01, 0.01, 0.01, 0.01, 0.01, 0.03668, 0.01783, 0.03668, 0.03883, 0.04096, 0.04096, 0.01783, 0.01783, 0.03883, 0.769, 0.01783, 0.769, 0.769, 0.01783, 0.769, 0.769, 0.01783, 0.769, 0.3336, 0.3336, 0.3333, 0.3333, 0.3333, 0.3333, 0.03773, 0.03773, 0.03773, 0.03773, 0.03773, 0.03773, 0.4073, 0.4073, 0.4073, 0.4073, 0.4073, 0.4073, 0.1496, 0.1496, 0.1496, 0.1496, 0.1496, 0.1496, 0.01, 0.01, 0.01, 0.01, 0.01, 0.01, 0.01, 0.6363, 0.7145, 0.7145, 0.7145, 0.7148, 0.7151, 0.1509, 0.1493, 0.1483, 0.1493, 0.1509, 0.1517]): _vg.add([_i], _w, 'REPLACE')
_vg = ob_slime.vertex_groups.new(name='Body.002')
for _i, _w in zip([0, 1, 2, 3, 4, 5, 6, 7, 8, 9, 10, 11, 12, 13, 14, 15, 16, 17, 18, 19, 20, 21, 22, 23, 24, 25, 26, 27, 28, 29, 30, 31, 32, 33, 34, 35, 36, 37, 38, 39, 40, 41, 42, 43, 44, 45, 46, 47, 48, 49, 50, 51, 52, 53, 54, 55, 56, 57, 58, 59, 60, 61, 62, 63, 64, 65, 66, 67, 68, 69, 70, 71, 72, 73, 74, 75, 76, 77, 78, 79, 80, 81, 82, 83, 84, 85, 86, 87, 88, 89, 90, 91, 92, 93, 94, 95, 96, 97, 98, 99, 100, 101, 102, 103, 104, 105, 106, 107, 108, 109, 110, 111, 112, 113, 114, 115, 116, 117, 118, 119, 120, 121, 122, 123, 124, 125, 126, 127, 128, 129, 130, 131, 132, 133, 134, 135, 136, 137, 138, 139, 140, 141, 142, 143, 144, 145, 146, 147, 148, 149, 150, 151, 152, 153, 154, 155, 156, 157, 158, 159, 160, 161, 162, 163, 164, 165, 166, 167, 168, 169, 170, 171, 172, 173, 174, 175, 176, 177, 178, 179, 180, 181, 182, 183, 184, 185, 186, 187, 188, 189, 190, 191, 192, 193, 194, 195, 196, 197, 198, 199, 200, 201, 202, 203, 204, 205], [0.4077, 0.3812, 0.01, 0.01, 0.3679, 0.01, 0.3812, 0.01, 0.4077, 0.01, 0.5757, 0.01, 0.01858, 0.01, 0.0182, 0.01743, 0.01704, 0.01743, 0.0182, 0.06012, 0.01, 0.01, 0.01, 0.01, 0.01, 0.01, 0.01, 0.01, 0.01, 0.01, 0.01, 0.01, 0.01442, 0.01428, 0.05727, 0.01442, 0.0559, 0.01471, 0.05727, 0.01486, 0.06012, 0.01471, 0.06159, 0.05609, 0.1193, 0.05609, 0.05851, 0.06102, 0.06102, 0.1244, 0.05851, 0.01, 0.01, 0.01, 0.01, 0.1167, 0.01, 0.127, 0.01, 0.01, 0.01, 0.1244, 0.01, 0.01, 0.1193, 0.01, 0.01, 0.5703, 0.5703, 0.01, 0.5829, 0.01, 0.5951, 0.01, 0.5951, 0.01, 0.5829, 0.01, 0.01, 0.5597, 0.581, 0.5488, 0.591, 0.581, 0.5597, 0.2494, 0.4331, 0.2494, 0.2567, 0.2635, 0.2635, 0.4455, 0.01, 0.01, 0.01, 0.01, 0.01, 0.2567, 0.427, 0.4516, 0.4455, 0.4331, 0.01, 0.3714, 0.1061, 0.3714, 0.3946, 0.4175, 0.4175, 0.1156, 0.3946, 0.1015, 0.1205, 0.1156, 0.1061, 0.01, 0.01, 0.01, 0.01, 0.01, 0.01, 0.01714, 0.01033, 0.01714, 0.01781, 0.01848, 0.01848, 0.01031, 0.01781, 0.01033, 0.01031, 0.01035, 0.01029, 0.0254, 0.01303, 0.01303, 0.01318, 0.01334, 0.01334, 0.0249, 0.0254, 0.02642, 0.02696, 0.02642, 0.01318, 0.1174, 0.01, 0.1174, 0.1218, 0.1264, 0.1263, 0.01, 0.01, 0.1218, 0.5517, 0.01, 0.5517, 0.5706, 0.01, 0.5884, 0.5884, 0.01, 0.5706, 0.4285, 0.4285, 0.4391, 0.4499, 0.4499, 0.4391, 0.01, 0.01, 0.01, 0.01, 0.01, 0.01, 0.1026, 0.1026, 0.1108, 0.1192, 0.1192, 0.1108, 0.01029, 0.01029, 0.01032, 0.01035, 0.01035, 0.01032, 0.02444, 0.02444, 0.02527, 0.02615, 0.02615, 0.02527, 0.01085, 0.4209, 0.5968, 0.5901, 0.5901, 0.5757, 0.5684, 0.2607, 0.2526, 0.2483, 0.2526, 0.2607, 0.2646]): _vg.add([_i], _w, 'REPLACE')
_vg = ob_slime.vertex_groups.new(name='Body.003')
for _i, _w in zip([0, 1, 2, 3, 4, 5, 6, 7, 8, 9, 10, 11, 12, 13, 14, 15, 16, 17, 18, 19, 20, 21, 22, 23, 24, 25, 26, 27, 28, 29, 30, 31, 32, 33, 34, 35, 36, 37, 38, 39, 40, 41, 42, 43, 44, 45, 46, 47, 48, 49, 50, 51, 52, 53, 54, 55, 56, 57, 58, 59, 60, 61, 62, 63, 64, 65, 66, 67, 68, 69, 70, 71, 72, 73, 74, 75, 76, 77, 78, 79, 80, 81, 82, 83, 84, 85, 86, 87, 88, 89, 90, 91, 92, 93, 94, 95, 96, 97, 98, 99, 100, 101, 102, 103, 104, 105, 106, 107, 108, 109, 110, 111, 112, 113, 114, 115, 116, 117, 118, 119, 120, 121, 122, 123, 124, 125, 126, 127, 128, 129, 130, 131, 132, 133, 134, 135, 136, 137, 138, 139, 140, 141, 142, 143, 144, 145, 146, 147, 148, 149, 150, 151, 152, 153, 154, 155, 156, 157, 158, 159, 160, 161, 162, 163, 164, 165, 166, 167, 168, 169, 170, 171, 172, 173, 174, 175, 176, 177, 178, 179, 180, 181, 182, 183, 184, 185, 186, 187, 188, 189, 190, 191, 192, 193, 194, 195, 196, 197, 198, 199, 200, 201, 202, 203, 204, 205], [0.02101, 0.01789, 0.01041, 0.01026, 0.01633, 0.01041, 0.01789, 0.01041, 0.02101, 0.01041, 0.4875, 0.01041, 0.01225, 0.01041, 0.0107, 0.00778, 0.006604, 0.007781, 0.0107, 0.4473, 0.01184, 0.01192, 0.01192, 0.01184, 0.01169, 0.01169, 0.01308, 0.01325, 0.01308, 0.01258, 0.01223, 0.01258, 0.04006, 0.04109, 0.4342, 0.04006, 0.4257, 0.03712, 0.4342, 0.03522, 0.4473, 0.03712, 0.451, 0.4271, 0.6582, 0.4271, 0.4406, 0.4492, 0.4492, 0.6787, 0.4406, 0.01091, 0.01028, 0.01091, 0.01041, 0.6474, 0.01091, 0.6887, 0.01041, 0.01091, 0.01041, 0.6787, 0.01089, 0.01041, 0.6582, 0.01089, 0.01041, 0.4855, 0.4855, 0.01028, 0.4898, 0.01028, 0.4937, 0.01028, 0.4937, 0.01028, 0.4898, 0.01028, 0.01041, 0.09877, 0.103, 0.09642, 0.105, 0.103, 0.09877, 0.8067, 0.8462, 0.8067, 0.8196, 0.8318, 0.8318, 0.8548, 0.01167, 0.01189, 0.01189, 0.01177, 0.01192, 0.8196, 0.8415, 0.8588, 0.8548, 0.8462, 0.01177, 0.01674, 0.002862, 0.01674, 0.01946, 0.02217, 0.02217, 0.004597, 0.01946, 0.002235, 0.005716, 0.004597, 0.002862, 0.01233, 0.01233, 0.01286, 0.01321, 0.01321, 0.01286, 0.006888, 0.01377, 0.006888, 0.009165, 0.01185, 0.01185, 0.01226, 0.009165, 0.01377, 0.01226, 0.01433, 0.0113, 0.1883, 0.02365, 0.02365, 0.0221, 0.02025, 0.02025, 0.1872, 0.1883, 0.1872, 0.1848, 0.1872, 0.0221, 0.6502, 0.01028, 0.6502, 0.6686, 0.6862, 0.6862, 0.01028, 0.01028, 0.6686, 0.09699, 0.01028, 0.09699, 0.1009, 0.01028, 0.1044, 0.1044, 0.01028, 0.1009, 0.8427, 0.8427, 0.8507, 0.8577, 0.8577, 0.8507, 0.01091, 0.01091, 0.01091, 0.0109, 0.01089, 0.0109, 0.002384, 0.002384, 0.003655, 0.00541, 0.00541, 0.003655, 0.01156, 0.01156, 0.01309, 0.01419, 0.01419, 0.01309, 0.1805, 0.1805, 0.1811, 0.1781, 0.1781, 0.1811, 0.005114, 0.02258, 0.4944, 0.4923, 0.4923, 0.4875, 0.485, 0.8268, 0.8122, 0.8048, 0.8122, 0.8268, 0.8335]): _vg.add([_i], _w, 'REPLACE')
_vg = ob_slime.vertex_groups.new(name='Body.004')
for _i, _w in zip([0, 1, 2, 3, 4, 5, 6, 7, 8, 9, 10, 11, 12, 13, 14, 15, 16, 17, 18, 19, 20, 21, 22, 23, 24, 25, 26, 27, 28, 29, 30, 31, 32, 33, 34, 35, 36, 37, 38, 39, 40, 41, 42, 43, 44, 45, 46, 47, 48, 49, 50, 51, 52, 53, 54, 55, 56, 57, 58, 59, 60, 61, 62, 63, 64, 65, 66, 67, 68, 69, 70, 71, 72, 73, 74, 75, 76, 77, 78, 79, 80, 81, 82, 83, 84, 85, 86, 87, 88, 89, 90, 91, 92, 93, 94, 95, 96, 97, 98, 99, 100, 101, 102, 103, 104, 105, 106, 107, 108, 109, 110, 111, 112, 113, 114, 115, 116, 117, 118, 119, 120, 121, 122, 123, 124, 125, 126, 127, 128, 129, 130, 131, 132, 133, 134, 135, 136, 137, 138, 139, 140, 141, 142, 143, 144, 145, 146, 147, 148, 149, 150, 151, 152, 153, 154, 155, 156, 157, 158, 159, 160, 161, 162, 163, 164, 165, 166, 167, 168, 169, 170, 171, 172, 173, 174, 175, 176, 177, 178, 179, 180, 181, 182, 183, 184, 185, 186, 187, 188, 189, 190, 191, 192, 193, 194, 195, 196, 197, 198, 199, 200, 201, 202, 203, 204, 205], [0.02711, 0.02737, 0.01, 0.01, 0.02749, 0.01, 0.02737, 0.01, 0.02711, 0.01, 0.09633, 0.01, 0.01116, 0.01, 0.01114, 0.01112, 0.0111, 0.01112, 0.01114, 0.229, 0.01003, 0.01003, 0.01003, 0.01003, 0.01003, 0.01003, 0.01011, 0.01011, 0.01011, 0.01011, 0.01011, 0.01011, 0.8399, 0.8273, 0.2431, 0.8399, 0.2513, 0.862, 0.2431, 0.8716, 0.229, 0.862, 0.2231, 0.2494, 0.1782, 0.2494, 0.2359, 0.2249, 0.2249, 0.1667, 0.2359, 0.01001, 0.01, 0.01001, 0.01, 0.1846, 0.01001, 0.1612, 0.01, 0.01001, 0.01, 0.1667, 0.01, 0.01, 0.1782, 0.01, 0.01, 0.09787, 0.09787, 0.01, 0.09426, 0.01, 0.09078, 0.01, 0.09078, 0.01, 0.09426, 0.01, 0.01, 0.06457, 0.06276, 0.06546, 0.06186, 0.06276, 0.06457, 0.1421, 0.112, 0.1421, 0.1348, 0.1281, 0.1281, 0.1061, 0.01003, 0.01003, 0.01003, 0.01003, 0.01003, 0.1348, 0.1151, 0.1034, 0.1061, 0.112, 0.01003, 0.02747, 0.01422, 0.02747, 0.02726, 0.02698, 0.02698, 0.01426, 0.02726, 0.01419, 0.01428, 0.01426, 0.01422, 0.01011, 0.01011, 0.01011, 0.01011, 0.01011, 0.01011, 0.0111, 0.01033, 0.0111, 0.01113, 0.01115, 0.01115, 0.01033, 0.01113, 0.01033, 0.01033, 0.01034, 0.01032, 0.3677, 0.9089, 0.9089, 0.9196, 0.9281, 0.9281, 0.3742, 0.3677, 0.3574, 0.3539, 0.3574, 0.9196, 0.1829, 0.01, 0.1829, 0.1723, 0.1625, 0.1625, 0.01, 0.01, 0.1723, 0.06525, 0.01, 0.06525, 0.06368, 0.01, 0.06212, 0.06212, 0.01, 0.06368, 0.1142, 0.1142, 0.109, 0.1041, 0.1041, 0.109, 0.01001, 0.01001, 0.01001, 0.01, 0.01, 0.01, 0.0142, 0.0142, 0.01424, 0.01428, 0.01428, 0.01424, 0.01032, 0.01032, 0.01033, 0.01034, 0.01034, 0.01033, 0.376, 0.376, 0.3662, 0.3598, 0.3598, 0.3662, 0.9826, 0.02692, 0.09027, 0.09216, 0.09216, 0.09633, 0.09839, 0.1309, 0.1389, 0.1432, 0.1389, 0.1309, 0.1272]): _vg.add([_i], _w, 'REPLACE')
_m = ob_slime.modifiers.new('Armature', 'ARMATURE')
_m.object = ob_slime_armature
ob_slime_armature.location = (0.0, 0.0, 0.0)

# ---- collection membership
col_slime.objects.link(ob_slime)
col_slime.objects.link(ob_slime_armature)

# ---- scene / render settings (as saved in the file)
scene.frame_start = 0; scene.frame_end = 110; scene.frame_set(0)
scene.render.engine = 'BLENDER_EEVEE_NEXT'
scene.render.bake_bias = 0.0
scene.render.bake_samples = 0
scene.cycles.sampling_pattern = 'TABULATED_SOBOL'
scene.eevee.use_volume_custom_range = False
scene.view_settings.view_transform = 'Standard'
bpy.context.view_layer.update()

# ---- added for rendering (the .blend has no active camera and no usable light): camera, sun
cam_auto = bpy.data.cameras.new('AutoCamera')
cam_auto.lens = 50.0
cam_auto.sensor_width = 36.0
cam_auto.clip_end = 1000.0
ob_auto_camera = bpy.data.objects.new('AutoCamera', cam_auto)
scene.collection.objects.link(ob_auto_camera)
ob_auto_camera.location = (3.81033, -4.57239, 4.00293)
ob_auto_camera.rotation_euler = (1.09748, -7.21219e-08, 0.694738)
scene.camera = ob_auto_camera
light_auto_sun = bpy.data.lights.new('AutoSun', 'SUN')
light_auto_sun.energy = 3.0
light_auto_sun.angle = 0.0523599
ob_auto_sun = bpy.data.objects.new('AutoSun', light_auto_sun)
scene.collection.objects.link(ob_auto_sun)
ob_auto_sun.rotation_euler = (0.872665, 0.174533, 0.523599)
bpy.context.view_layer.update()
